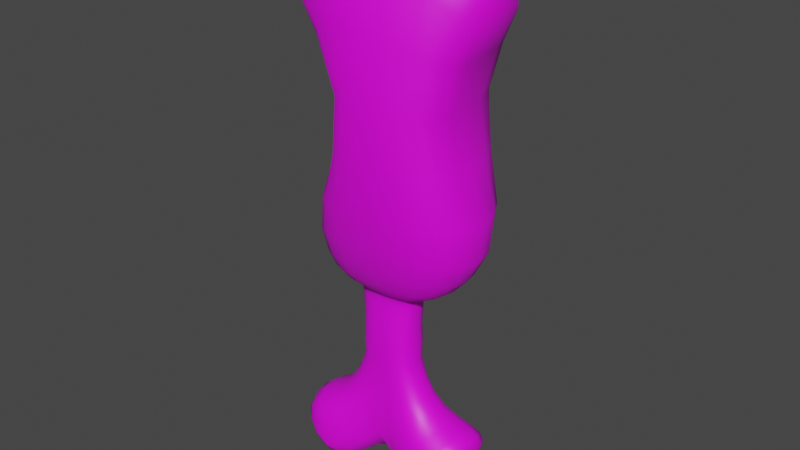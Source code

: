 # Source: meatbone.blend  (saved by Blender 3.3.6; exported with 4.5.12 LTS)
import bpy
from mathutils import Matrix  # noqa: F401  (used for matrix-valued properties, if any)

bpy.ops.wm.read_factory_settings(use_empty=True)
scene = bpy.context.scene
scene.name = 'Scene'

# ---- collections
col_collection = bpy.data.collections.new('Collection'); scene.collection.children.link(col_collection)

# ---- images (referenced by path relative to the original .blend; pixels are not part of the script)
import os
ASSET_DIR = os.environ.get("B2B_ASSET_DIR", "")  # directory of the original .blend (textures are referenced by path, not embedded)
HERE = os.path.dirname(os.path.abspath(__file__))  # packed textures are extracted next to this script under _unpacked/

def load_image(name, relpath, width, height, colorspace="sRGB"):
    """Load a texture the original file referenced (path relative to the .blend, or extracted next to this script)."""
    p = next((c for c in (os.path.join(HERE, relpath), os.path.join(ASSET_DIR, relpath)) if relpath and os.path.exists(c)), "")
    if p:
        img = bpy.data.images.load(p, check_existing=True)
        img.name = name
    else:  # same state as the original file: an image datablock whose file is absent (Cycles renders it pink)
        img = bpy.data.images.new(name, width, height)
        img.source = "FILE"
        img.filepath = "//" + (relpath or name)
    img.colorspace_settings.name = colorspace
    return img
img_meatbone_color = load_image('meatbone_color', 'meatbone_color.png', 1024, 1024, 'sRGB')

# ---- materials (node trees are filled in below, after node groups)
mat_material = bpy.data.materials.new('Material')
mat_material.alpha_threshold = 0.0
mat_material.use_transparent_shadow = False
mat_material.roughness = 0.5
mat_material.line_color = (0.0, 0.0, 0.0, 1.0)

# ---- node groups
ng_auto_smooth = bpy.data.node_groups.new('Auto Smooth', 'GeometryNodeTree')
_s = ng_auto_smooth.interface.new_socket(name='Geometry', in_out='OUTPUT', socket_type='NodeSocketGeometry')
_s = ng_auto_smooth.interface.new_socket(name='Geometry', in_out='INPUT', socket_type='NodeSocketGeometry')
_s = ng_auto_smooth.interface.new_socket(name='Angle', in_out='INPUT', socket_type='NodeSocketFloat')
_s.subtype = 'ANGLE'
_s.min_value = 0.0
_s.max_value = 3.142
ng_auto_smooth.is_modifier = True
_N = ng_auto_smooth.nodes; _L = ng_auto_smooth.links
n0 = _N.new('NodeGroupOutput'); n0.name = 'Group Output'; n0.location = (480, -100)
n1 = _N.new('NodeGroupInput'); n1.name = 'Group Input'; n1.location = (-420, -300)
n2 = _N.new('NodeGroupInput'); n2.name = 'Group Input.001'; n2.location = (-60, -100)
n3 = _N.new('GeometryNodeSetShadeSmooth'); n3.name = 'Set Shade Smooth'; n3.location = (120, -100)
n3.domain = 'EDGE'
n4 = _N.new('GeometryNodeSetShadeSmooth'); n4.name = 'Set Shade Smooth.001'; n4.location = (300, -100)
n5 = _N.new('GeometryNodeInputMeshEdgeAngle'); n5.name = 'Edge Angle'; n5.location = (-420, -220)
n6 = _N.new('GeometryNodeInputEdgeSmooth'); n6.name = 'Is Edge Smooth'; n6.location = (-60, -160)
n7 = _N.new('GeometryNodeInputShadeSmooth'); n7.name = 'Is Face Smooth'; n7.location = (-240, -340)
n8 = _N.new('FunctionNodeBooleanMath'); n8.name = 'Boolean Math'; n8.location = (-60, -220)
n9 = _N.new('FunctionNodeCompare'); n9.name = 'Compare'; n9.location = (-240, -180)
n9.operation = 'LESS_EQUAL'
_L.new(n5.outputs[0], n9.inputs[0])
_L.new(n4.outputs[0], n0.inputs[0])
_L.new(n1.outputs[1], n9.inputs[1])
_L.new(n9.outputs[0], n8.inputs[0])
_L.new(n7.outputs[0], n8.inputs[1])
_L.new(n2.outputs[0], n3.inputs[0])
_L.new(n6.outputs[0], n3.inputs[1])
_L.new(n3.outputs[0], n4.inputs[0])
_L.new(n8.outputs[0], n3.inputs[2])
n0.is_active_output = True

# ---- material node trees
mat_material.use_nodes = True; mat_material.node_tree.nodes.clear()
_N = mat_material.node_tree.nodes; _L = mat_material.node_tree.links
n0 = _N.new('ShaderNodeOutputMaterial'); n0.name = 'Material Output'; n0.location = (300, 300)
n1 = _N.new('ShaderNodeBsdfPrincipled'); n1.name = 'Principled BSDF'; n1.location = (10, 300)
n1.distribution = 'GGX'
n1.subsurface_method = 'RANDOM_WALK_SKIN'
n1.inputs[3].default_value = 1.45
n1.inputs[27].default_value = (0.0, 0.0, 0.0, 1.0)
n1.inputs[28].default_value = 1.0
n2 = _N.new('ShaderNodeTexImage'); n2.name = 'Image Texture'; n2.location = (-280, 260)
n2.image = img_meatbone_color
_L.new(n1.outputs[0], n0.inputs[0])
_L.new(n2.outputs[0], n1.inputs[0])
n0.is_active_output = True

# ---- world
world_world = bpy.data.worlds.new('World'); scene.world = world_world
world_world.use_nodes = True; world_world.node_tree.nodes.clear()
_N = world_world.node_tree.nodes; _L = world_world.node_tree.links
n0 = _N.new('ShaderNodeOutputWorld'); n0.name = 'World Output'; n0.location = (300, 300)
n1 = _N.new('ShaderNodeBackground'); n1.name = 'Background'; n1.location = (10, 300)
n1.inputs[0].default_value = (0.05088, 0.05088, 0.05088, 1.0)
_L.new(n1.outputs[0], n0.inputs[0])
n0.is_active_output = True
world_world.color = (0.05088, 0.05088, 0.05088)
world_world.use_sun_shadow = False
world_world.sun_shadow_jitter_overblur = 0.0

# ---- meshes
me_cube = bpy.data.meshes.new('Cube')
me_cube.from_pydata([(0.5665, 0.4584, -1.021), (0.5665, -0.4584, -1.021), (-0.5663, 0.46, -1.037), (-0.5663, -0.46, -1.037), (0.001328, 0.5729, -1.15), (0.001328, -0.5729, -1.15), (0.6779, -0.6468, -1.305), (1.045, -0.6457, -1.131), (1.045, 0.6457, -1.131), (0.6779, 0.6468, -1.305), (-1.043, 0.6494, -1.187), (-1.043, -0.6494, -1.187), (-0.671, 0.6505, -1.361), (-0.671, -0.6505, -1.361), (0.292, 0.3164, -0.7351), (-0.2922, -0.3161, -0.7354), (0.292, -0.3164, -0.7351), (-0.2922, 0.3161, -0.7354), (1.644e-05, 0.5154, -0.7372), (1.644e-05, -0.5154, -0.7372), (-0.3352, -0.2749, -0.5204), (0.3365, 0.2749, -0.5204), (0.3365, -0.2749, -0.5204), (-0.3352, 0.2749, -0.5204), (-1.409e-06, 0.4637, -0.5204), (-1.407e-06, -0.4637, -0.5204), (-0.5186, -0.4648, -0.4624), (-0.8204, -0.8956, 0.6163), (0.063, -1.267, 0.7609), (1.146, 0.8956, 0.6163), (1.201, -0.8956, 0.6163), (-0.8429, 0.8956, 0.6163), (0.04367, 1.267, 0.7609), (0.5878, 0.4648, -0.4624), (0.5878, -0.4648, -0.4624), (-0.5186, 0.4648, -0.4624), (0.001837, 0.7863, -0.4594), (0.001837, -0.7863, -0.4594), (-0.5084, -0.9104, -0.1035), (1.006, 0.9104, -0.1035), (1.038, -0.9104, -0.1035), (-0.5235, 0.9104, -0.1035), (0.06187, 1.53, -0.08143), (0.08164, -1.53, -0.08143), (-0.6361, -5.867e-08, -1.022), (-0.3664, 0.661, -1.078), (0.3547, 0.3243, -0.8981), (0.3547, -0.3243, -0.8981), (-0.3556, 0.3236, -0.9014), (0.3677, -0.6591, -1.065), (0.6359, -3.912e-08, -1.006), (0.3677, 0.6591, -1.065), (-0.3664, -0.661, -1.078), (0.0002124, 0.4944, -0.9192), (0.00236, 5.867e-08, -1.258), (0.0002124, -0.4944, -0.9192), (-6.685e-06, -0.4735, -0.5882), (0.9, -0.7971, -1.224), (1.123, -4.75e-08, -1.116), (0.9, 0.7971, -1.224), (0.6766, 6.147e-08, -1.335), (0.8651, -0.667, -1.089), (0.8651, 0.667, -1.089), (0.424, 0.6804, -1.261), (0.424, -0.6804, -1.261), (-1.121, -1.243e-07, -1.175), (-0.8953, 0.8018, -1.284), (-0.8953, -0.8018, -1.284), (-0.6688, 1.127e-07, -1.394), (-0.8643, 0.6704, -1.127), (-0.8643, -0.6704, -1.127), (-0.4186, -0.6835, -1.297), (-0.4186, 0.6835, -1.297), (0.3042, -0.2841, -0.5882), (-0.3556, -0.3236, -0.9014), (0.3042, 0.2841, -0.5882), (-6.681e-06, 0.4735, -0.5882), (-0.3043, 0.2841, -0.5882), (-0.3043, -0.2841, -0.5882), (0.1689, -0.4802, -0.7362), (-0.169, 0.4798, -0.7365), (0.1689, 0.4802, -0.7362), (0.3362, -2.153e-09, -0.7347), (-0.3365, -1.044e-08, -0.7351), (-0.169, -0.4798, -0.7365), (4.84e-05, -0.5631, -0.4942), (0.4164, -0.3319, -0.4951), (0.4164, 0.3319, -0.4951), (4.84e-05, 0.5631, -0.4942), (-0.4035, 0.3321, -0.495), (-0.4035, -0.3321, -0.495), (0.194, -0.4258, -0.5204), (-0.1939, 0.4258, -0.5204), (0.194, 0.4258, -0.5204), (0.3878, -1.296e-09, -0.5205), (-0.3853, -2.771e-09, -0.5204), (-0.1939, -0.4258, -0.5204), (-0.1452, -1.042, 0.3018), (-0.6745, -1.176, 0.7208), (1.325, -5.588e-09, 0.6679), (-1.055, -5.355e-09, 0.6679), (0.8265, 1.176, 0.7208), (0.86, -1.176, 0.7208), (-0.6888, 1.176, 0.7208), (0.002091, -7.451e-09, 0.9185), (0.851, 0.6733, -0.3601), (0.8522, -0.6733, -0.3601), (-0.6163, 0.6733, -0.3601), (0.01175, 1.136, -0.351), (0.01197, -1.136, -0.351), (0.3388, -0.7211, -0.4605), (-0.3194, 0.7211, -0.4605), (0.3388, 0.7211, -0.4605), (0.6777, -1.863e-09, -0.4632), (-0.5778, 7.451e-09, -0.4632), (-0.3194, -0.7211, -0.4605), (-0.6163, -0.6733, -0.3601), (0.801, 1.042, 0.3018), (0.914, -1.042, 0.3018), (-0.2053, 1.042, 0.3018), (0.165, 1.731, 0.3549), (0.2409, -1.731, 0.3549), (0.6245, -1.407, -0.08937), (-0.3516, 1.407, -0.08937), (0.5922, 1.407, -0.08937), (1.164, 3.725e-09, -0.109), (-0.5192, 9.313e-10, -0.109), (-0.3373, -1.407, -0.08937), (-0.1755, 0.4367, -0.5882), (0.9492, -4.098e-08, -1.057), (0.3507, 3.601e-10, -0.5882), (-0.1755, -0.4367, -0.5882), (0.1754, -0.4368, -0.5882), (-0.9492, -1.285e-07, -1.096), (0.1754, 0.4368, -0.5882), (-0.3507, -4.26e-09, -0.5882), (0.9853, 6.519e-09, -1.24), (0.6553, 0.9341, -1.171), (0.6553, -0.9341, -1.171), (0.3485, 4.47e-08, -1.306), (-0.9799, 6.519e-09, -1.307), (-0.6522, -0.9388, -1.209), (-0.6522, 0.9388, -1.209), (-0.342, 1.211e-07, -1.342), (0.2111, -0.4788, -0.9085), (-0.2112, 0.478, -0.911), (0.2111, 0.4788, -0.9085), (0.4046, -1.879e-08, -0.8946), (-0.4057, -1.356e-08, -0.898), (-0.2112, -0.478, -0.911), (-0.2382, 0.516, -0.4945), (0.4798, 4.654e-09, -0.4953), (-0.2382, -0.516, -0.4945), (0.2405, -0.516, -0.4945), (0.2405, 0.516, -0.4945), (-0.4584, 9.15e-10, -0.4951), (-0.9123, 5.588e-09, 0.864), (-0.07041, -1.595, 0.336), (-0.1965, 0.0, 0.2975), (0.9173, -2.049e-08, 0.2975), (0.5345, 1.595, 0.336), (-0.1275, 1.595, 0.336), (0.6479, -1.595, 0.336), (0.9515, 7.451e-09, 0.864), (0.4912, -1.043, -0.3543), (-0.4023, 1.043, -0.3543), (0.4901, 1.043, -0.3543), (0.9824, -2.235e-08, -0.3627), (-0.6614, 6.519e-09, -0.3627), (-0.4023, -1.043, -0.3543), (-0.6183, 0.2493, -1.025), (-0.6183, -0.2493, -1.025), (-0.2192, 0.646, -1.107), (-0.4818, 0.5998, -1.054), (0.2851, 0.3061, -0.8121), (0.4478, 0.3635, -0.964), (0.2851, -0.3061, -0.8121), (0.4478, -0.3635, -0.964), (-0.2849, 0.3058, -0.8131), (-0.4486, 0.3628, -0.9711), (0.2211, -0.6446, -1.097), (0.4825, -0.5978, -1.04), (0.6182, -0.2484, -1.01), (0.6182, 0.2484, -1.01), (0.4825, 0.5978, -1.04), (0.2211, 0.6446, -1.097), (-0.4818, -0.5998, -1.054), (-0.2192, -0.646, -1.107), (7.778e-05, 0.4903, -0.8182), (0.0005566, 0.5251, -1.017), (0.002124, 0.319, -1.236), (0.002124, -0.319, -1.236), (7.777e-05, -0.4903, -0.8182), (0.0005566, -0.5251, -1.017), (-3.176e-06, -0.456, -0.5452), (-7.864e-06, -0.4948, -0.6585), (0.7775, -0.7501, -1.276), (0.9989, -0.7495, -1.169), (1.098, -0.3929, -1.121), (1.098, 0.3929, -1.121), (0.9989, 0.7495, -1.169), (0.7775, 0.7501, -1.276), (0.6773, 0.3934, -1.325), (0.6773, -0.3934, -1.325), (0.7141, -0.5746, -1.061), (0.9854, -0.6916, -1.111), (0.9854, 0.6916, -1.111), (0.7141, 0.5746, -1.061), (0.5748, 0.695, -1.294), (0.2446, 0.6144, -1.212), (0.2446, -0.6144, -1.212), (0.5748, -0.695, -1.294), (-1.097, 0.3951, -1.179), (-1.097, -0.3951, -1.179), (-0.7713, 0.7544, -1.334), (-0.9957, 0.7539, -1.228), (-0.9957, -0.7539, -1.228), (-0.7713, -0.7544, -1.334), (-0.6698, 0.3957, -1.384), (-0.6698, -0.3957, -1.384), (-0.7137, 0.5772, -1.087), (-0.984, 0.6954, -1.16), (-0.984, -0.6954, -1.16), (-0.7137, -0.5772, -1.087), (-0.5684, -0.6988, -1.343), (-0.2406, -0.6163, -1.231), (-0.2406, 0.6163, -1.231), (-0.5684, 0.6988, -1.343), (0.2864, -0.2999, -0.6578), (0.3197, -0.2718, -0.5452), (-0.4486, -0.3628, -0.9711), (-0.2849, -0.3058, -0.8131), (0.3197, 0.2718, -0.5452), (0.2864, 0.2999, -0.6578), (-7.859e-06, 0.4948, -0.6585), (-3.178e-06, 0.456, -0.5452), (-0.3196, 0.2718, -0.5452), (-0.2865, 0.2997, -0.6579), (-0.2865, -0.2997, -0.6579), (-0.3196, -0.2718, -0.5452), (0.2386, -0.419, -0.7356), (0.08754, -0.5086, -0.7368), (-0.2388, 0.4185, -0.7359), (-0.08755, 0.5084, -0.737), (0.08754, 0.5086, -0.7368), (0.2386, 0.419, -0.7356), (0.325, 0.1704, -0.7348), (0.325, -0.1704, -0.7348), (-0.3253, -0.1702, -0.7352), (-0.3253, 0.1702, -0.7352), (-0.08755, -0.5084, -0.737), (-0.2388, -0.4185, -0.7359), (0.0003452, -0.6579, -0.4813), (5.501e-06, -0.4997, -0.5052), (0.3669, -0.295, -0.5056), (0.4908, -0.3885, -0.4827), (0.4908, 0.3885, -0.4827), (0.3669, 0.295, -0.5056), (5.501e-06, 0.4997, -0.5052), (0.0003452, 0.6579, -0.4813), (-0.4596, 0.3885, -0.4827), (-0.3623, 0.2951, -0.5055), (-0.3623, -0.2951, -0.5055), (-0.4596, -0.3885, -0.4827), (0.2746, -0.3674, -0.5204), (0.1004, -0.4555, -0.5204), (-0.274, 0.3674, -0.5204), (-0.1003, 0.4555, -0.5204), (0.1004, 0.4555, -0.5204), (0.2746, 0.3674, -0.5204), (0.3748, 0.1472, -0.5205), (0.3748, -0.1472, -0.5205), (-0.3727, -0.1473, -0.5204), (-0.3727, 0.1473, -0.5204), (-0.1003, -0.4555, -0.5204), (-0.274, -0.3674, -0.5204), (-0.2412, -1.003, 0.09127), (-0.4684, -0.9982, 0.4926), (-0.3495, -1.246, 0.7509), (-0.8386, -1.048, 0.6711), (1.268, 0.5359, 0.6518), (1.296, -0.5359, 0.6518), (-0.9849, -0.5359, 0.6518), (-0.9955, 0.5359, 0.6518), (0.4628, 1.246, 0.7509), (1.07, 1.048, 0.6711), (1.115, -1.048, 0.6711), (0.488, -1.246, 0.7509), (-0.8553, 1.048, 0.6711), (-0.365, 1.246, 0.7509), (0.007949, 0.6976, 0.878), (0.01061, -0.6976, 0.878), (0.9823, 0.7943, -0.2547), (0.7104, 0.5611, -0.4255), (0.9892, -0.7943, -0.2547), (0.7106, -0.5611, -0.4255), (-0.6275, 0.7943, -0.2547), (-0.5729, 0.5611, -0.4255), (0.02444, 1.337, -0.2404), (0.005503, 0.9479, -0.4201), (0.02743, -1.337, -0.2404), (0.005531, -0.9479, -0.4201), (0.4797, -0.6217, -0.4615), (0.1754, -0.7721, -0.4597), (-0.4372, 0.6217, -0.4615), (-0.1684, 0.7721, -0.4597), (0.1754, 0.7721, -0.4597), (0.4797, 0.6217, -0.4615), (0.6549, 0.2488, -0.463), (0.6549, -0.2488, -0.463), (-0.5639, -0.2488, -0.463), (-0.5639, 0.2488, -0.463), (-0.1684, -0.7721, -0.4597), (-0.4372, -0.6217, -0.4615), (-0.5729, -0.5611, -0.4255), (-0.6256, -0.7943, -0.2547), (0.9679, 0.9982, 0.4926), (0.8736, 1.003, 0.09127), (1.058, -0.9982, 0.4926), (0.955, -1.003, 0.09127), (-0.5127, 0.9982, 0.4926), (-0.2844, 1.003, 0.09127), (0.1177, 1.607, 0.5773), (0.1292, 1.683, 0.1251), (0.1723, -1.607, 0.5773), (0.1842, -1.683, 0.1251), (0.8611, -1.216, -0.09675), (0.3529, -1.504, -0.08368), (-0.4682, 1.216, -0.09675), (-0.1707, 1.504, -0.08368), (0.3269, 1.504, -0.08368), (0.8256, 1.216, -0.09675), (1.12, 0.488, -0.1076), (1.138, -0.488, -0.1076), (-0.52, -0.488, -0.1076), (-0.5292, 0.488, -0.1076), (-0.1552, -1.504, -0.08368), (-0.4527, -1.216, -0.09675), (-0.1654, 0.4581, -0.6583), (-0.2484, 0.3783, -0.5882), (-0.1843, 0.4195, -0.5452), (-0.09074, 0.4658, -0.5882), (0.7923, -3.865e-08, -1.037), (0.9269, -0.3626, -1.065), (1.07, -4.563e-08, -1.08), (0.9269, 0.3626, -1.065), (0.33, 3.159e-09, -0.6577), (0.3389, 0.1525, -0.5882), (0.3686, -6.053e-10, -0.5452), (0.3389, -0.1525, -0.5882), (-0.1654, -0.4581, -0.6583), (-0.09074, -0.4658, -0.5882), (-0.1843, -0.4195, -0.5452), (-0.2484, -0.3783, -0.5882), (0.1654, -0.4583, -0.6582), (0.2483, -0.3784, -0.5882), (0.1843, -0.4196, -0.5452), (0.09072, -0.4658, -0.5882), (-0.7925, -9.686e-08, -1.063), (-0.9268, 0.3644, -1.103), (-1.069, -1.374e-07, -1.13), (-0.9268, -0.3644, -1.103), (0.1654, 0.4583, -0.6582), (0.09072, 0.4658, -0.5882), (0.1843, 0.4196, -0.5452), (0.2483, 0.3784, -0.5882), (-0.3301, -9.244e-09, -0.6578), (-0.339, -0.1525, -0.5882), (-0.3682, -3.365e-09, -0.5452), (-0.339, 0.1525, -0.5882), (0.9643, 0.4537, -1.236), (1.088, -3.26e-08, -1.173), (0.9643, -0.4537, -1.236), (0.84, 3.818e-08, -1.299), (0.5032, 0.8148, -1.126), (0.7716, 0.8633, -1.126), (0.7933, 0.9478, -1.203), (0.5294, 0.8725, -1.218), (0.5032, -0.8148, -1.126), (0.5294, -0.8725, -1.218), (0.7933, -0.9478, -1.203), (0.7716, -0.8633, -1.126), (0.1773, 4.005e-08, -1.271), (0.3653, 0.3718, -1.293), (0.5133, 6.24e-08, -1.333), (0.3653, -0.3718, -1.293), (-0.9591, 0.4564, -1.302), (-0.8331, 7.357e-08, -1.365), (-0.9591, -0.4564, -1.302), (-1.085, -6.612e-08, -1.238), (-0.5011, -0.8182, -1.151), (-0.7698, -0.8677, -1.164), (-0.7893, -0.9531, -1.253), (-0.5251, -0.8767, -1.255), (-0.5011, 0.8182, -1.151), (-0.5251, 0.8767, -1.255), (-0.7893, 0.9531, -1.253), (-0.7698, 0.8677, -1.164), (-0.172, 8.754e-08, -1.29), (-0.3591, -0.3735, -1.329), (-0.5058, 1.35e-07, -1.383), (-0.3591, 0.3735, -1.329), (0.2936, -0.4252, -0.9025), (0.1654, -0.4608, -0.8152), (0.1107, -0.4947, -0.9154), (0.2746, -0.5273, -0.9868), (-0.2941, 0.4243, -0.9055), (-0.1652, 0.4605, -0.816), (-0.1104, 0.4942, -0.9168), (-0.2742, 0.528, -0.993), (0.1107, 0.4947, -0.9154), (0.1654, 0.4608, -0.8152), (0.2936, 0.4252, -0.9025), (0.2746, 0.5273, -0.9868), (0.392, 0.1756, -0.8955), (0.3292, -3.294e-09, -0.811), (0.392, -0.1756, -0.8955), (0.5067, -2.291e-08, -0.9567), (-0.3931, -0.1752, -0.8988), (-0.329, -8.193e-09, -0.812), (-0.3931, 0.1752, -0.8988), (-0.5079, -3e-08, -0.9639), (-0.1104, -0.4942, -0.9168), (-0.1652, -0.4605, -0.816), (-0.2941, -0.4243, -0.9055), (-0.2742, -0.528, -0.993), (-0.2111, 0.4581, -0.5053), (-0.3333, 0.4446, -0.4947), (-0.2761, 0.6031, -0.4818), (-0.124, 0.5528, -0.4943), (0.4227, 1.248e-11, -0.5057), (0.4637, 0.1776, -0.4952), (0.5658, 6.752e-09, -0.4831), (0.4637, -0.1776, -0.4952), (-0.2111, -0.4581, -0.5053), (-0.124, -0.5528, -0.4943), (-0.2761, -0.6031, -0.4818), (-0.3333, -0.4446, -0.4947), (0.2118, -0.4581, -0.5053), (0.3403, -0.4445, -0.4947), (0.2829, -0.6031, -0.4818), (0.1244, -0.5528, -0.4943), (0.2118, 0.4581, -0.5053), (0.1244, 0.5528, -0.4943), (0.2829, 0.6031, -0.4818), (0.3403, 0.4445, -0.4947), (-0.4145, -1.89e-09, -0.5056), (-0.445, -0.1778, -0.4951), (-0.5176, 3.725e-09, -0.4831), (-0.445, 0.1778, -0.4951), (-0.8684, 0.6491, 0.828), (-1.148, -2.794e-09, 0.7878), (-0.8666, -0.6491, 0.828), (-0.4974, -9.313e-09, 0.9057), (0.05758, -1.701, 0.3498), (-0.3224, -1.486, 0.5485), (-0.1253, -1.384, 0.3171), (-0.1417, -1.548, 0.1129), (-0.171, -0.5601, 0.2972), (-0.5934, -4.191e-09, 0.4993), (-0.2078, 0.5601, 0.2972), (-0.2569, -5.588e-09, 0.0849), (0.8735, 0.5601, 0.2972), (1.111, -8.382e-09, 0.4993), (0.9402, -0.5601, 0.2972), (1.006, 6.752e-09, 0.0849), (0.3531, 1.701, 0.3498), (0.6594, 1.486, 0.5485), (0.6871, 1.384, 0.3171), (0.5444, 1.548, 0.1129), (-0.1872, 1.384, 0.3171), (-0.3634, 1.486, 0.5485), (-0.004249, 1.701, 0.3498), (-0.1827, 1.548, 0.1129), (0.8118, -1.384, 0.3171), (0.7433, -1.486, 0.5485), (0.4478, -1.701, 0.3498), (0.6276, -1.548, 0.1129), (0.9238, 0.6491, 0.828), (0.5076, 3.725e-09, 0.9057), (0.9312, -0.6491, 0.828), (1.26, -1.863e-09, 0.7878), (0.6954, -0.8998, -0.3573), (0.5735, -1.229, -0.2455), (0.2555, -1.115, -0.352), (0.4096, -0.8698, -0.4221), (-0.5356, 0.8998, -0.3573), (-0.4193, 1.229, -0.2455), (-0.2145, 1.115, -0.352), (-0.3633, 0.8698, -0.4221), (0.2548, 1.115, -0.352), (0.5667, 1.229, -0.2455), (0.6941, 0.8998, -0.3573), (0.4094, 0.8698, -0.4221), (0.9488, 0.3607, -0.362), (1.136, -1.816e-08, -0.2586), (0.9495, -0.3607, -0.362), (0.8191, -6.519e-09, -0.4271), (-0.653, -0.3607, -0.362), (-0.6512, 4.657e-09, -0.2586), (-0.653, 0.3607, -0.362), (-0.629, 5.588e-09, -0.4271), (-0.2145, -1.115, -0.352), (-0.4175, -1.229, -0.2455), (-0.5356, -0.8998, -0.3573), (-0.3633, -0.8698, -0.4221), (-0.08559, 0.4872, -0.6585), (-0.234, 0.3981, -0.6581), (-0.2609, 0.3627, -0.5452), (-0.09529, 0.4482, -0.5452), (0.7721, 0.3116, -1.043), (0.7721, -0.3116, -1.043), (1.046, -0.3828, -1.087), (1.046, 0.3828, -1.087), (0.3189, -0.1613, -0.6577), (0.3189, 0.1613, -0.6577), (0.3562, 0.1458, -0.5452), (0.3562, -0.1458, -0.5452), (-0.234, -0.3981, -0.6581), (-0.08559, -0.4872, -0.6585), (-0.09529, -0.4482, -0.5452), (-0.2609, -0.3627, -0.5452), (0.08556, -0.4873, -0.6584), (0.2339, -0.3984, -0.6579), (0.2609, -0.3627, -0.5452), (0.09528, -0.4482, -0.5452), (-0.7722, -0.313, -1.069), (-0.7722, 0.313, -1.069), (-1.045, 0.3849, -1.137), (-1.045, -0.3849, -1.137), (0.2339, 0.3984, -0.6579), (0.08556, 0.4873, -0.6584), (0.09528, 0.4482, -0.5452), (0.2609, 0.3627, -0.5452), (-0.319, 0.1612, -0.6578), (-0.319, -0.1612, -0.6578), (-0.3559, -0.1457, -0.5452), (-0.3559, 0.1457, -0.5452), (0.8271, 0.4313, -1.293), (1.065, 0.4312, -1.173), (1.065, -0.4312, -1.173), (0.8271, -0.4313, -1.293), (0.3659, 0.7719, -1.167), (0.6225, 0.7471, -1.09), (0.9013, 0.8823, -1.153), (0.6736, 0.8847, -1.253), (0.6225, -0.7471, -1.09), (0.3659, -0.7719, -1.167), (0.6736, -0.8847, -1.253), (0.9013, -0.8823, -1.153), (0.1898, -0.3389, -1.254), (0.1898, 0.3389, -1.254), (0.5261, 0.3851, -1.323), (0.5261, -0.3851, -1.323), (-1.061, 0.4338, -1.237), (-0.8204, 0.4339, -1.357), (-0.8204, -0.4339, -1.357), (-1.061, -0.4338, -1.237), (-0.3628, -0.7747, -1.19), (-0.6213, -0.7504, -1.115), (-0.8988, -0.8872, -1.202), (-0.6682, -0.8895, -1.303), (-0.6213, 0.7504, -1.115), (-0.3628, 0.7747, -1.19), (-0.6682, 0.8895, -1.303), (-0.8988, 0.8872, -1.202), (-0.1849, 0.3399, -1.272), (-0.1849, -0.3399, -1.272), (-0.5189, -0.3872, -1.372), (-0.5189, 0.3872, -1.372), (0.3751, -0.4737, -0.9732), (0.2332, -0.4039, -0.8134), (0.08566, -0.4853, -0.8171), (0.1472, -0.5343, -1.004), (-0.3755, 0.4734, -0.9802), (-0.233, 0.4036, -0.8144), (-0.0855, 0.4851, -0.8176), (-0.1462, 0.5349, -1.008), (0.1472, 0.5343, -1.004), (0.08566, 0.4853, -0.8171), (0.2332, 0.4039, -0.8134), (0.3751, 0.4737, -0.9732), (0.4919, 0.1975, -0.9585), (0.3178, 0.1652, -0.8113), (0.3178, -0.1652, -0.8113), (0.4919, -0.1975, -0.9585), (-0.493, -0.1969, -0.9657), (-0.3176, -0.165, -0.8123), (-0.3176, 0.165, -0.8123), (-0.493, 0.1969, -0.9657), (-0.1462, -0.5349, -1.008), (-0.0855, -0.4851, -0.8176), (-0.233, -0.4036, -0.8144), (-0.3755, -0.4734, -0.9802), (-0.1095, 0.4906, -0.5052), (-0.2973, 0.3948, -0.5054), (-0.3829, 0.5198, -0.4823), (-0.1446, 0.6459, -0.4814), (0.4086, -0.1579, -0.5057), (0.4086, 0.1579, -0.5057), (0.5468, 0.208, -0.483), (0.5468, -0.208, -0.483), (-0.2973, -0.3948, -0.5054), (-0.1095, -0.4906, -0.5052), (-0.1446, -0.6459, -0.4814), (-0.3829, -0.5198, -0.4823), (0.1096, -0.4907, -0.5052), (0.2996, -0.3948, -0.5055), (0.4005, -0.5198, -0.4823), (0.1463, -0.6459, -0.4814), (0.2996, 0.3948, -0.5055), (0.1096, 0.4907, -0.5052), (0.1463, 0.6459, -0.4814), (0.4005, 0.5198, -0.4823), (-0.4015, 0.158, -0.5056), (-0.4015, -0.158, -0.5056), (-0.5037, -0.208, -0.483), (-0.5037, 0.208, -0.483), (-0.4741, 0.6864, 0.8661), (-1.084, 0.5866, 0.7596), (-1.081, -0.5866, 0.7596), (-0.4721, -0.6864, 0.8661), (-0.005135, -1.654, 0.1217), (-0.1109, -1.58, 0.5699), (-0.4243, -1.302, 0.5172), (-0.2139, -1.338, 0.1014), (-0.2489, -0.5379, 0.08612), (-0.5449, -0.5465, 0.494), (-0.5716, 0.5465, 0.494), (-0.2754, 0.5379, 0.08612), (0.9627, 0.5379, 0.08612), (1.06, 0.5465, 0.494), (1.114, -0.5465, 0.494), (1.011, -0.5379, 0.08612), (0.3357, 1.654, 0.1217), (0.4042, 1.58, 0.5699), (0.8466, 1.302, 0.5172), (0.7301, 1.338, 0.1014), (-0.2585, 1.338, 0.1014), (-0.4691, 1.302, 0.5172), (-0.1554, 1.58, 0.5699), (-0.04962, 1.654, 0.1217), (0.8208, -1.338, 0.1014), (0.9426, -1.302, 0.5172), (0.4729, -1.58, 0.5699), (0.405, -1.654, 0.1217), (1.214, 0.5866, 0.7596), (0.4973, 0.6864, 0.8661), (0.5014, -0.6864, 0.8661), (1.228, -0.5866, 0.7596), (0.5798, -0.7503, -0.4239), (0.809, -1.061, -0.2502), (0.3024, -1.314, -0.2418), (0.2125, -0.9309, -0.4207), (-0.49, 0.7503, -0.4239), (-0.5539, 1.061, -0.2502), (-0.2217, 1.314, -0.2418), (-0.1929, 0.9309, -0.4207), (0.2124, 0.9309, -0.4207), (0.2976, 1.314, -0.2418), (0.8013, 1.061, -0.2502), (0.5797, 0.7503, -0.4239), (0.7915, 0.3005, -0.4267), (1.096, 0.4257, -0.2576), (1.1, -0.4257, -0.2576), (0.7916, -0.3005, -0.4267), (-0.6165, -0.3005, -0.4267), (-0.6497, -0.4257, -0.2576), (-0.6509, 0.4257, -0.2576), (-0.6165, 0.3005, -0.4267), (-0.1928, -0.9309, -0.4207), (-0.2196, -1.314, -0.2418), (-0.5519, -1.061, -0.2502), (-0.49, -0.7503, -0.4239)], [], [(18, 243, 506, 234), (243, 80, 338, 506), (506, 338, 128, 341), (234, 506, 341, 76), (80, 242, 507, 338), (242, 17, 237, 507), (507, 237, 77, 339), (338, 507, 339, 128), (128, 339, 508, 340), (339, 77, 236, 508), (508, 236, 23, 266), (340, 508, 266, 92), (76, 341, 509, 235), (341, 128, 340, 509), (509, 340, 92, 267), (235, 509, 267, 24), (0, 183, 510, 207), (183, 50, 342, 510), (510, 342, 129, 345), (207, 510, 345, 62), (50, 182, 511, 342), (182, 1, 204, 511), (511, 204, 61, 343), (342, 511, 343, 129), (129, 343, 512, 344), (343, 61, 205, 512), (512, 205, 7, 198), (344, 512, 198, 58), (62, 345, 513, 206), (345, 129, 344, 513), (513, 344, 58, 199), (206, 513, 199, 8), (16, 247, 514, 228), (247, 82, 346, 514), (514, 346, 130, 349), (228, 514, 349, 73), (82, 246, 515, 346), (246, 14, 233, 515), (515, 233, 75, 347), (346, 515, 347, 130), (130, 347, 516, 348), (347, 75, 232, 516), (516, 232, 21, 270), (348, 516, 270, 94), (73, 349, 517, 229), (349, 130, 348, 517), (517, 348, 94, 271), (229, 517, 271, 22), (15, 251, 518, 238), (251, 84, 350, 518), (518, 350, 131, 353), (238, 518, 353, 78), (84, 250, 519, 350), (250, 19, 195, 519), (519, 195, 56, 351), (350, 519, 351, 131), (131, 351, 520, 352), (351, 56, 194, 520), (520, 194, 25, 274), (352, 520, 274, 96), (78, 353, 521, 239), (353, 131, 352, 521), (521, 352, 96, 275), (239, 521, 275, 20), (19, 241, 522, 195), (241, 79, 354, 522), (522, 354, 132, 357), (195, 522, 357, 56), (79, 240, 523, 354), (240, 16, 228, 523), (523, 228, 73, 355), (354, 523, 355, 132), (132, 355, 524, 356), (355, 73, 229, 524), (524, 229, 22, 264), (356, 524, 264, 91), (56, 357, 525, 194), (357, 132, 356, 525), (525, 356, 91, 265), (194, 525, 265, 25), (3, 171, 526, 223), (171, 44, 358, 526), (526, 358, 133, 361), (223, 526, 361, 70), (44, 170, 527, 358), (170, 2, 220, 527), (527, 220, 69, 359), (358, 527, 359, 133), (133, 359, 528, 360), (359, 69, 221, 528), (528, 221, 10, 212), (360, 528, 212, 65), (70, 361, 529, 222), (361, 133, 360, 529), (529, 360, 65, 213), (222, 529, 213, 11), (14, 245, 530, 233), (245, 81, 362, 530), (530, 362, 134, 365), (233, 530, 365, 75), (81, 244, 531, 362), (244, 18, 234, 531), (531, 234, 76, 363), (362, 531, 363, 134), (134, 363, 532, 364), (363, 76, 235, 532), (532, 235, 24, 268), (364, 532, 268, 93), (75, 365, 533, 232), (365, 134, 364, 533), (533, 364, 93, 269), (232, 533, 269, 21), (17, 249, 534, 237), (249, 83, 366, 534), (534, 366, 135, 369), (237, 534, 369, 77), (83, 248, 535, 366), (248, 15, 238, 535), (535, 238, 78, 367), (366, 535, 367, 135), (135, 367, 536, 368), (367, 78, 239, 536), (536, 239, 20, 272), (368, 536, 272, 95), (77, 369, 537, 236), (369, 135, 368, 537), (537, 368, 95, 273), (236, 537, 273, 23), (9, 201, 538, 202), (201, 59, 370, 538), (538, 370, 136, 373), (202, 538, 373, 60), (59, 200, 539, 370), (200, 8, 199, 539), (539, 199, 58, 371), (370, 539, 371, 136), (136, 371, 540, 372), (371, 58, 198, 540), (540, 198, 7, 197), (372, 540, 197, 57), (60, 373, 541, 203), (373, 136, 372, 541), (541, 372, 57, 196), (203, 541, 196, 6), (4, 185, 542, 209), (185, 51, 374, 542), (542, 374, 137, 377), (209, 542, 377, 63), (51, 184, 543, 374), (184, 0, 207, 543), (543, 207, 62, 375), (374, 543, 375, 137), (137, 375, 544, 376), (375, 62, 206, 544), (544, 206, 8, 200), (376, 544, 200, 59), (63, 377, 545, 208), (377, 137, 376, 545), (545, 376, 59, 201), (208, 545, 201, 9), (1, 181, 546, 204), (181, 49, 378, 546), (546, 378, 138, 381), (204, 546, 381, 61), (49, 180, 547, 378), (180, 5, 210, 547), (547, 210, 64, 379), (378, 547, 379, 138), (138, 379, 548, 380), (379, 64, 211, 548), (548, 211, 6, 196), (380, 548, 196, 57), (61, 381, 549, 205), (381, 138, 380, 549), (549, 380, 57, 197), (205, 549, 197, 7), (5, 191, 550, 210), (191, 54, 382, 550), (550, 382, 139, 385), (210, 550, 385, 64), (54, 190, 551, 382), (190, 4, 209, 551), (551, 209, 63, 383), (382, 551, 383, 139), (139, 383, 552, 384), (383, 63, 208, 552), (552, 208, 9, 202), (384, 552, 202, 60), (64, 385, 553, 211), (385, 139, 384, 553), (553, 384, 60, 203), (211, 553, 203, 6), (10, 215, 554, 212), (215, 66, 386, 554), (554, 386, 140, 389), (212, 554, 389, 65), (66, 214, 555, 386), (214, 12, 218, 555), (555, 218, 68, 387), (386, 555, 387, 140), (140, 387, 556, 388), (387, 68, 219, 556), (556, 219, 13, 217), (388, 556, 217, 67), (65, 389, 557, 213), (389, 140, 388, 557), (557, 388, 67, 216), (213, 557, 216, 11), (5, 187, 558, 225), (187, 52, 390, 558), (558, 390, 141, 393), (225, 558, 393, 71), (52, 186, 559, 390), (186, 3, 223, 559), (559, 223, 70, 391), (390, 559, 391, 141), (141, 391, 560, 392), (391, 70, 222, 560), (560, 222, 11, 216), (392, 560, 216, 67), (71, 393, 561, 224), (393, 141, 392, 561), (561, 392, 67, 217), (224, 561, 217, 13), (2, 173, 562, 220), (173, 45, 394, 562), (562, 394, 142, 397), (220, 562, 397, 69), (45, 172, 563, 394), (172, 4, 226, 563), (563, 226, 72, 395), (394, 563, 395, 142), (142, 395, 564, 396), (395, 72, 227, 564), (564, 227, 12, 214), (396, 564, 214, 66), (69, 397, 565, 221), (397, 142, 396, 565), (565, 396, 66, 215), (221, 565, 215, 10), (4, 190, 566, 226), (190, 54, 398, 566), (566, 398, 143, 401), (226, 566, 401, 72), (54, 191, 567, 398), (191, 5, 225, 567), (567, 225, 71, 399), (398, 567, 399, 143), (143, 399, 568, 400), (399, 71, 224, 568), (568, 224, 13, 219), (400, 568, 219, 68), (72, 401, 569, 227), (401, 143, 400, 569), (569, 400, 68, 218), (227, 569, 218, 12), (1, 177, 570, 181), (177, 47, 402, 570), (570, 402, 144, 405), (181, 570, 405, 49), (47, 176, 571, 402), (176, 16, 240, 571), (571, 240, 79, 403), (402, 571, 403, 144), (144, 403, 572, 404), (403, 79, 241, 572), (572, 241, 19, 192), (404, 572, 192, 55), (49, 405, 573, 180), (405, 144, 404, 573), (573, 404, 55, 193), (180, 573, 193, 5), (2, 179, 574, 173), (179, 48, 406, 574), (574, 406, 145, 409), (173, 574, 409, 45), (48, 178, 575, 406), (178, 17, 242, 575), (575, 242, 80, 407), (406, 575, 407, 145), (145, 407, 576, 408), (407, 80, 243, 576), (576, 243, 18, 188), (408, 576, 188, 53), (45, 409, 577, 172), (409, 145, 408, 577), (577, 408, 53, 189), (172, 577, 189, 4), (4, 189, 578, 185), (189, 53, 410, 578), (578, 410, 146, 413), (185, 578, 413, 51), (53, 188, 579, 410), (188, 18, 244, 579), (579, 244, 81, 411), (410, 579, 411, 146), (146, 411, 580, 412), (411, 81, 245, 580), (580, 245, 14, 174), (412, 580, 174, 46), (51, 413, 581, 184), (413, 146, 412, 581), (581, 412, 46, 175), (184, 581, 175, 0), (0, 175, 582, 183), (175, 46, 414, 582), (582, 414, 147, 417), (183, 582, 417, 50), (46, 174, 583, 414), (174, 14, 246, 583), (583, 246, 82, 415), (414, 583, 415, 147), (147, 415, 584, 416), (415, 82, 247, 584), (584, 247, 16, 176), (416, 584, 176, 47), (50, 417, 585, 182), (417, 147, 416, 585), (585, 416, 47, 177), (182, 585, 177, 1), (3, 230, 586, 171), (230, 74, 418, 586), (586, 418, 148, 421), (171, 586, 421, 44), (74, 231, 587, 418), (231, 15, 248, 587), (587, 248, 83, 419), (418, 587, 419, 148), (148, 419, 588, 420), (419, 83, 249, 588), (588, 249, 17, 178), (420, 588, 178, 48), (44, 421, 589, 170), (421, 148, 420, 589), (589, 420, 48, 179), (170, 589, 179, 2), (5, 193, 590, 187), (193, 55, 422, 590), (590, 422, 149, 425), (187, 590, 425, 52), (55, 192, 591, 422), (192, 19, 250, 591), (591, 250, 84, 423), (422, 591, 423, 149), (149, 423, 592, 424), (423, 84, 251, 592), (592, 251, 15, 231), (424, 592, 231, 74), (52, 425, 593, 186), (425, 149, 424, 593), (593, 424, 74, 230), (186, 593, 230, 3), (24, 267, 594, 258), (267, 92, 426, 594), (594, 426, 150, 429), (258, 594, 429, 88), (92, 266, 595, 426), (266, 23, 261, 595), (595, 261, 89, 427), (426, 595, 427, 150), (150, 427, 596, 428), (427, 89, 260, 596), (596, 260, 35, 304), (428, 596, 304, 111), (88, 429, 597, 259), (429, 150, 428, 597), (597, 428, 111, 305), (259, 597, 305, 36), (22, 271, 598, 254), (271, 94, 430, 598), (598, 430, 151, 433), (254, 598, 433, 86), (94, 270, 599, 430), (270, 21, 257, 599), (599, 257, 87, 431), (430, 599, 431, 151), (151, 431, 600, 432), (431, 87, 256, 600), (600, 256, 33, 308), (432, 600, 308, 113), (86, 433, 601, 255), (433, 151, 432, 601), (601, 432, 113, 309), (255, 601, 309, 34), (20, 275, 602, 262), (275, 96, 434, 602), (602, 434, 152, 437), (262, 602, 437, 90), (96, 274, 603, 434), (274, 25, 253, 603), (603, 253, 85, 435), (434, 603, 435, 152), (152, 435, 604, 436), (435, 85, 252, 604), (604, 252, 37, 312), (436, 604, 312, 115), (90, 437, 605, 263), (437, 152, 436, 605), (605, 436, 115, 313), (263, 605, 313, 26), (25, 265, 606, 253), (265, 91, 438, 606), (606, 438, 153, 441), (253, 606, 441, 85), (91, 264, 607, 438), (264, 22, 254, 607), (607, 254, 86, 439), (438, 607, 439, 153), (153, 439, 608, 440), (439, 86, 255, 608), (608, 255, 34, 302), (440, 608, 302, 110), (85, 441, 609, 252), (441, 153, 440, 609), (609, 440, 110, 303), (252, 609, 303, 37), (21, 269, 610, 257), (269, 93, 442, 610), (610, 442, 154, 445), (257, 610, 445, 87), (93, 268, 611, 442), (268, 24, 258, 611), (611, 258, 88, 443), (442, 611, 443, 154), (154, 443, 612, 444), (443, 88, 259, 612), (612, 259, 36, 306), (444, 612, 306, 112), (87, 445, 613, 256), (445, 154, 444, 613), (613, 444, 112, 307), (256, 613, 307, 33), (23, 273, 614, 261), (273, 95, 446, 614), (614, 446, 155, 449), (261, 614, 449, 89), (95, 272, 615, 446), (272, 20, 262, 615), (615, 262, 90, 447), (446, 615, 447, 155), (155, 447, 616, 448), (447, 90, 263, 616), (616, 263, 26, 310), (448, 616, 310, 114), (89, 449, 617, 260), (449, 155, 448, 617), (617, 448, 114, 311), (260, 617, 311, 35), (32, 289, 618, 290), (289, 103, 450, 618), (618, 450, 156, 453), (290, 618, 453, 104), (103, 288, 619, 450), (288, 31, 283, 619), (619, 283, 100, 451), (450, 619, 451, 156), (156, 451, 620, 452), (451, 100, 282, 620), (620, 282, 27, 279), (452, 620, 279, 98), (104, 453, 621, 291), (453, 156, 452, 621), (621, 452, 98, 278), (291, 621, 278, 28), (43, 325, 622, 336), (325, 121, 454, 622), (622, 454, 157, 457), (336, 622, 457, 127), (121, 324, 623, 454), (324, 28, 278, 623), (623, 278, 98, 455), (454, 623, 455, 157), (157, 455, 624, 456), (455, 98, 279, 624), (624, 279, 27, 277), (456, 624, 277, 97), (127, 457, 625, 337), (457, 157, 456, 625), (625, 456, 97, 276), (337, 625, 276, 38), (38, 276, 626, 334), (276, 97, 458, 626), (626, 458, 158, 461), (334, 626, 461, 126), (97, 277, 627, 458), (277, 27, 282, 627), (627, 282, 100, 459), (458, 627, 459, 158), (158, 459, 628, 460), (459, 100, 283, 628), (628, 283, 31, 320), (460, 628, 320, 119), (126, 461, 629, 335), (461, 158, 460, 629), (629, 460, 119, 321), (335, 629, 321, 41), (39, 317, 630, 332), (317, 117, 462, 630), (630, 462, 159, 465), (332, 630, 465, 125), (117, 316, 631, 462), (316, 29, 280, 631), (631, 280, 99, 463), (462, 631, 463, 159), (159, 463, 632, 464), (463, 99, 281, 632), (632, 281, 30, 318), (464, 632, 318, 118), (125, 465, 633, 333), (465, 159, 464, 633), (633, 464, 118, 319), (333, 633, 319, 40), (42, 323, 634, 330), (323, 120, 466, 634), (634, 466, 160, 469), (330, 634, 469, 124), (120, 322, 635, 466), (322, 32, 284, 635), (635, 284, 101, 467), (466, 635, 467, 160), (160, 467, 636, 468), (467, 101, 285, 636), (636, 285, 29, 316), (468, 636, 316, 117), (124, 469, 637, 331), (469, 160, 468, 637), (637, 468, 117, 317), (331, 637, 317, 39), (41, 321, 638, 328), (321, 119, 470, 638), (638, 470, 161, 473), (328, 638, 473, 123), (119, 320, 639, 470), (320, 31, 288, 639), (639, 288, 103, 471), (470, 639, 471, 161), (161, 471, 640, 472), (471, 103, 289, 640), (640, 289, 32, 322), (472, 640, 322, 120), (123, 473, 641, 329), (473, 161, 472, 641), (641, 472, 120, 323), (329, 641, 323, 42), (40, 319, 642, 326), (319, 118, 474, 642), (642, 474, 162, 477), (326, 642, 477, 122), (118, 318, 643, 474), (318, 30, 286, 643), (643, 286, 102, 475), (474, 643, 475, 162), (162, 475, 644, 476), (475, 102, 287, 644), (644, 287, 28, 324), (476, 644, 324, 121), (122, 477, 645, 327), (477, 162, 476, 645), (645, 476, 121, 325), (327, 645, 325, 43), (29, 285, 646, 280), (285, 101, 478, 646), (646, 478, 163, 481), (280, 646, 481, 99), (101, 284, 647, 478), (284, 32, 290, 647), (647, 290, 104, 479), (478, 647, 479, 163), (163, 479, 648, 480), (479, 104, 291, 648), (648, 291, 28, 287), (480, 648, 287, 102), (99, 481, 649, 281), (481, 163, 480, 649), (649, 480, 102, 286), (281, 649, 286, 30), (34, 295, 650, 302), (295, 106, 482, 650), (650, 482, 164, 485), (302, 650, 485, 110), (106, 294, 651, 482), (294, 40, 326, 651), (651, 326, 122, 483), (482, 651, 483, 164), (164, 483, 652, 484), (483, 122, 327, 652), (652, 327, 43, 300), (484, 652, 300, 109), (110, 485, 653, 303), (485, 164, 484, 653), (653, 484, 109, 301), (303, 653, 301, 37), (35, 297, 654, 304), (297, 107, 486, 654), (654, 486, 165, 489), (304, 654, 489, 111), (107, 296, 655, 486), (296, 41, 328, 655), (655, 328, 123, 487), (486, 655, 487, 165), (165, 487, 656, 488), (487, 123, 329, 656), (656, 329, 42, 298), (488, 656, 298, 108), (111, 489, 657, 305), (489, 165, 488, 657), (657, 488, 108, 299), (305, 657, 299, 36), (36, 299, 658, 306), (299, 108, 490, 658), (658, 490, 166, 493), (306, 658, 493, 112), (108, 298, 659, 490), (298, 42, 330, 659), (659, 330, 124, 491), (490, 659, 491, 166), (166, 491, 660, 492), (491, 124, 331, 660), (660, 331, 39, 292), (492, 660, 292, 105), (112, 493, 661, 307), (493, 166, 492, 661), (661, 492, 105, 293), (307, 661, 293, 33), (33, 293, 662, 308), (293, 105, 494, 662), (662, 494, 167, 497), (308, 662, 497, 113), (105, 292, 663, 494), (292, 39, 332, 663), (663, 332, 125, 495), (494, 663, 495, 167), (167, 495, 664, 496), (495, 125, 333, 664), (664, 333, 40, 294), (496, 664, 294, 106), (113, 497, 665, 309), (497, 167, 496, 665), (665, 496, 106, 295), (309, 665, 295, 34), (26, 314, 666, 310), (314, 116, 498, 666), (666, 498, 168, 501), (310, 666, 501, 114), (116, 315, 667, 498), (315, 38, 334, 667), (667, 334, 126, 499), (498, 667, 499, 168), (168, 499, 668, 500), (499, 126, 335, 668), (668, 335, 41, 296), (500, 668, 296, 107), (114, 501, 669, 311), (501, 168, 500, 669), (669, 500, 107, 297), (311, 669, 297, 35), (37, 301, 670, 312), (301, 109, 502, 670), (670, 502, 169, 505), (312, 670, 505, 115), (109, 300, 671, 502), (300, 43, 336, 671), (671, 336, 127, 503), (502, 671, 503, 169), (169, 503, 672, 504), (503, 127, 337, 672), (672, 337, 38, 315), (504, 672, 315, 116), (115, 505, 673, 313), (505, 169, 504, 673), (673, 504, 116, 314), (313, 673, 314, 26)])
me_cube.polygons.foreach_set('use_smooth', [True] * 672)
_uv = me_cube.uv_layers.new(name='UVMap')
_uv.uv.foreach_set('vector', [0.1802, 0.8545, 0.1854, 0.8632, 0.1773, 0.8692, 0.1722, 0.8606, 0.1854, 0.8632, 0.1907, 0.8726, 0.1826, 0.8784, 0.1773, 0.8692, 0.1773, 0.8692, 0.1826, 0.8784, 0.1761, 0.8849, 0.1705, 0.8753, 0.1722, 0.8606, 0.1773, 0.8692, 0.1705, 0.8753, 0.1652, 0.8662, 0.1907, 0.8726, 0.1964, 0.8826, 0.1882, 0.8881, 0.1826, 0.8784, 0.1964, 0.8826, 0.2024, 0.8932, 0.1941, 0.8984, 0.1882, 0.8881, 0.1882, 0.8881, 0.1941, 0.8984, 0.1879, 0.9054, 0.182, 0.895, 0.1826, 0.8784, 0.1882, 0.8881, 0.182, 0.895, 0.1761, 0.8849, 0.1761, 0.8849, 0.182, 0.895, 0.1784, 0.8998, 0.1724, 0.8894, 0.182, 0.895, 0.1879, 0.9054, 0.1844, 0.9102, 0.1784, 0.8998, 0.1784, 0.8998, 0.1844, 0.9102, 0.1825, 0.9131, 0.1763, 0.9024, 0.1724, 0.8894, 0.1784, 0.8998, 0.1763, 0.9024, 0.1701, 0.8916, 0.1652, 0.8662, 0.1705, 0.8753, 0.1666, 0.8794, 0.161, 0.8698, 0.1705, 0.8753, 0.1761, 0.8849, 0.1724, 0.8894, 0.1666, 0.8794, 0.1666, 0.8794, 0.1724, 0.8894, 0.1701, 0.8916, 0.1639, 0.881, 0.161, 0.8698, 0.1666, 0.8794, 0.1639, 0.881, 0.158, 0.871, 0.2225, 0.5157, 0.216, 0.5422, 0.1964, 0.5343, 0.2036, 0.501, 0.216, 0.5422, 0.2138, 0.5737, 0.1938, 0.5737, 0.1964, 0.5343, 0.1964, 0.5343, 0.1938, 0.5737, 0.1739, 0.5738, 0.1767, 0.5279, 0.2036, 0.501, 0.1964, 0.5343, 0.1767, 0.5279, 0.1844, 0.4894, 0.2138, 0.5737, 0.216, 0.6052, 0.1964, 0.6132, 0.1938, 0.5737, 0.216, 0.6052, 0.2225, 0.6318, 0.2036, 0.6466, 0.1964, 0.6132, 0.1964, 0.6132, 0.2036, 0.6466, 0.1844, 0.6583, 0.1767, 0.6197, 0.1938, 0.5737, 0.1964, 0.6132, 0.1767, 0.6197, 0.1739, 0.5738, 0.1739, 0.5738, 0.1767, 0.6197, 0.1614, 0.6223, 0.1585, 0.5738, 0.1767, 0.6197, 0.1844, 0.6583, 0.169, 0.6615, 0.1614, 0.6223, 0.1614, 0.6223, 0.169, 0.6615, 0.1614, 0.6557, 0.1547, 0.6236, 0.1585, 0.5738, 0.1614, 0.6223, 0.1547, 0.6236, 0.1516, 0.5739, 0.1844, 0.4894, 0.1767, 0.5279, 0.1614, 0.5253, 0.169, 0.4863, 0.1767, 0.5279, 0.1739, 0.5738, 0.1585, 0.5738, 0.1614, 0.5253, 0.1614, 0.5253, 0.1585, 0.5738, 0.1516, 0.5739, 0.1547, 0.5241, 0.169, 0.4863, 0.1614, 0.5253, 0.1547, 0.5241, 0.1614, 0.4921, 0.0333, 0.8086, 0.02843, 0.7934, 0.03734, 0.792, 0.04197, 0.8066, 0.2734, 0.8156, 0.2764, 0.7973, 0.2859, 0.7976, 0.2831, 0.8149, 0.2831, 0.8149, 0.2859, 0.7976, 0.2948, 0.7995, 0.2922, 0.8158, 0.04197, 0.8066, 0.03734, 0.792, 0.04566, 0.7883, 0.05002, 0.8025, 0.2764, 0.7973, 0.279, 0.7777, 0.2884, 0.7791, 0.2859, 0.7976, 0.279, 0.7777, 0.281, 0.7595, 0.2903, 0.7617, 0.2884, 0.7791, 0.2884, 0.7791, 0.2903, 0.7617, 0.299, 0.7651, 0.2972, 0.7818, 0.2859, 0.7976, 0.2884, 0.7791, 0.2972, 0.7818, 0.2948, 0.7995, 0.2948, 0.7995, 0.2972, 0.7818, 0.3027, 0.784, 0.3004, 0.801, 0.2972, 0.7818, 0.299, 0.7651, 0.3043, 0.7678, 0.3027, 0.784, 0.3027, 0.784, 0.3043, 0.7678, 0.3077, 0.7687, 0.306, 0.7852, 0.3004, 0.801, 0.3027, 0.784, 0.306, 0.7852, 0.3038, 0.8023, 0.05002, 0.8025, 0.04566, 0.7883, 0.0508, 0.7855, 0.05495, 0.7993, 0.2922, 0.8158, 0.2948, 0.7995, 0.3004, 0.801, 0.2979, 0.8164, 0.2979, 0.8164, 0.3004, 0.801, 0.3038, 0.8023, 0.3012, 0.8179, 0.05495, 0.7993, 0.0508, 0.7855, 0.05406, 0.7834, 0.05824, 0.7976, 0.3943, 0.785, 0.3888, 0.7968, 0.3803, 0.7917, 0.3857, 0.7803, 0.3888, 0.7968, 0.3839, 0.8074, 0.3754, 0.8021, 0.3803, 0.7917, 0.3803, 0.7917, 0.3754, 0.8021, 0.3685, 0.796, 0.3735, 0.7853, 0.3857, 0.7803, 0.3803, 0.7917, 0.3735, 0.7853, 0.379, 0.7738, 0.3839, 0.8074, 0.3795, 0.817, 0.3711, 0.8115, 0.3754, 0.8021, 0.3795, 0.817, 0.3755, 0.8257, 0.3671, 0.8201, 0.3711, 0.8115, 0.3711, 0.8115, 0.3671, 0.8201, 0.3597, 0.8149, 0.3639, 0.8059, 0.3754, 0.8021, 0.3711, 0.8115, 0.3639, 0.8059, 0.3685, 0.796, 0.3685, 0.796, 0.3639, 0.8059, 0.3597, 0.802, 0.3645, 0.7917, 0.3639, 0.8059, 0.3597, 0.8149, 0.3554, 0.8114, 0.3597, 0.802, 0.3597, 0.802, 0.3554, 0.8114, 0.3523, 0.8106, 0.3569, 0.8006, 0.3645, 0.7917, 0.3597, 0.802, 0.3569, 0.8006, 0.3619, 0.7899, 0.379, 0.7738, 0.3735, 0.7853, 0.3696, 0.7808, 0.3751, 0.7693, 0.3735, 0.7853, 0.3685, 0.796, 0.3645, 0.7917, 0.3696, 0.7808, 0.3696, 0.7808, 0.3645, 0.7917, 0.3619, 0.7899, 0.3672, 0.7785, 0.3751, 0.7693, 0.3696, 0.7808, 0.3672, 0.7785, 0.3728, 0.7667, 0.3755, 0.8257, 0.3719, 0.8334, 0.3636, 0.8276, 0.3671, 0.8201, 0.03768, 0.8439, 0.03767, 0.8339, 0.04626, 0.8311, 0.04637, 0.8411, 0.04637, 0.8411, 0.04626, 0.8311, 0.05406, 0.8273, 0.05413, 0.8377, 0.3671, 0.8201, 0.3636, 0.8276, 0.3561, 0.8229, 0.3597, 0.8149, 0.03767, 0.8339, 0.03633, 0.8222, 0.04491, 0.8197, 0.04626, 0.8311, 0.03633, 0.8222, 0.0333, 0.8086, 0.04197, 0.8066, 0.04491, 0.8197, 0.04491, 0.8197, 0.04197, 0.8066, 0.05002, 0.8025, 0.05278, 0.8156, 0.04626, 0.8311, 0.04491, 0.8197, 0.05278, 0.8156, 0.05406, 0.8273, 0.05406, 0.8273, 0.05278, 0.8156, 0.05756, 0.8124, 0.05873, 0.8244, 0.05278, 0.8156, 0.05002, 0.8025, 0.05495, 0.7993, 0.05756, 0.8124, 0.05756, 0.8124, 0.05495, 0.7993, 0.05824, 0.7976, 0.06088, 0.8111, 0.05873, 0.8244, 0.05756, 0.8124, 0.06088, 0.8111, 0.06207, 0.8236, 0.3597, 0.8149, 0.3561, 0.8229, 0.3515, 0.8198, 0.3554, 0.8114, 0.05413, 0.8377, 0.05406, 0.8273, 0.05873, 0.8244, 0.05874, 0.8352, 0.05874, 0.8352, 0.05873, 0.8244, 0.06207, 0.8236, 0.06207, 0.8349, 0.05793, 0.8448, 0.05874, 0.8352, 0.06207, 0.8349, 0.06121, 0.8451, 0.8479, 0.07874, 0.8413, 0.1054, 0.822, 0.09728, 0.8295, 0.0638, 0.8413, 0.1054, 0.839, 0.137, 0.8194, 0.1369, 0.822, 0.09728, 0.822, 0.09728, 0.8194, 0.1369, 0.7997, 0.1369, 0.8026, 0.09069, 0.8295, 0.0638, 0.822, 0.09728, 0.8026, 0.09069, 0.8106, 0.0519, 0.839, 0.137, 0.8413, 0.1686, 0.822, 0.1766, 0.8194, 0.1369, 0.8413, 0.1686, 0.8479, 0.1953, 0.8295, 0.21, 0.822, 0.1766, 0.822, 0.1766, 0.8295, 0.21, 0.8106, 0.2217, 0.8026, 0.183, 0.8194, 0.1369, 0.822, 0.1766, 0.8026, 0.183, 0.7997, 0.1369, 0.7997, 0.1369, 0.8026, 0.183, 0.7877, 0.1855, 0.7847, 0.1368, 0.8026, 0.183, 0.8106, 0.2217, 0.7956, 0.2248, 0.7877, 0.1855, 0.7877, 0.1855, 0.7956, 0.2248, 0.7883, 0.2189, 0.7815, 0.1867, 0.7847, 0.1368, 0.7877, 0.1855, 0.7815, 0.1867, 0.7784, 0.1367, 0.8106, 0.0519, 0.8026, 0.09069, 0.7877, 0.08802, 0.7956, 0.04866, 0.8026, 0.09069, 0.7997, 0.1369, 0.7847, 0.1368, 0.7877, 0.08802, 0.7877, 0.08802, 0.7847, 0.1368, 0.7784, 0.1367, 0.7815, 0.08665, 0.7956, 0.04866, 0.7877, 0.08802, 0.7815, 0.08665, 0.7883, 0.05443, 0.281, 0.7595, 0.282, 0.7449, 0.2913, 0.7476, 0.2903, 0.7617, 0.282, 0.7449, 0.2821, 0.7339, 0.2914, 0.7368, 0.2913, 0.7476, 0.2913, 0.7476, 0.2914, 0.7368, 0.2999, 0.7404, 0.2999, 0.7513, 0.2903, 0.7617, 0.2913, 0.7476, 0.2999, 0.7513, 0.299, 0.7651, 0.2821, 0.7339, 0.2815, 0.7258, 0.2909, 0.7288, 0.2914, 0.7368, 0.1755, 0.8465, 0.1802, 0.8545, 0.1722, 0.8606, 0.1676, 0.8528, 0.1676, 0.8528, 0.1722, 0.8606, 0.1652, 0.8662, 0.1603, 0.8579, 0.2914, 0.7368, 0.2909, 0.7288, 0.2994, 0.7321, 0.2999, 0.7404, 0.1563, 0.8513, 0.1603, 0.8579, 0.1558, 0.8611, 0.1516, 0.8541, 0.1603, 0.8579, 0.1652, 0.8662, 0.161, 0.8698, 0.1558, 0.8611, 0.1558, 0.8611, 0.161, 0.8698, 0.158, 0.871, 0.1526, 0.8618, 0.3051, 0.7433, 0.3045, 0.7347, 0.3078, 0.7344, 0.3085, 0.7434, 0.299, 0.7651, 0.2999, 0.7513, 0.3051, 0.7542, 0.3043, 0.7678, 0.2999, 0.7513, 0.2999, 0.7404, 0.3051, 0.7433, 0.3051, 0.7542, 0.3051, 0.7542, 0.3051, 0.7433, 0.3085, 0.7434, 0.3085, 0.7547, 0.3043, 0.7678, 0.3051, 0.7542, 0.3085, 0.7547, 0.3077, 0.7687, 0.2024, 0.8932, 0.2085, 0.9041, 0.2, 0.9089, 0.1941, 0.8984, 0.2085, 0.9041, 0.2141, 0.9142, 0.2053, 0.9185, 0.2, 0.9089, 0.2, 0.9089, 0.2053, 0.9185, 0.1989, 0.9249, 0.1937, 0.9157, 0.1941, 0.8984, 0.2, 0.9089, 0.1937, 0.9157, 0.1879, 0.9054, 0.4063, 0.7599, 0.4004, 0.7723, 0.3915, 0.7681, 0.3971, 0.7564, 0.4004, 0.7723, 0.3943, 0.785, 0.3857, 0.7803, 0.3915, 0.7681, 0.3915, 0.7681, 0.3857, 0.7803, 0.379, 0.7738, 0.3847, 0.7619, 0.3971, 0.7564, 0.3915, 0.7681, 0.3847, 0.7619, 0.3901, 0.7507, 0.3901, 0.7507, 0.3847, 0.7619, 0.3807, 0.7575, 0.3859, 0.7468, 0.3847, 0.7619, 0.379, 0.7738, 0.3751, 0.7693, 0.3807, 0.7575, 0.3807, 0.7575, 0.3751, 0.7693, 0.3728, 0.7667, 0.3785, 0.7547, 0.5416, 0.2084, 0.5396, 0.19, 0.5418, 0.1897, 0.5438, 0.2083, 0.1879, 0.9054, 0.1937, 0.9157, 0.1902, 0.9204, 0.1844, 0.9102, 0.1937, 0.9157, 0.1989, 0.9249, 0.1951, 0.9294, 0.1902, 0.9204, 0.5405, 0.2269, 0.5416, 0.2084, 0.5438, 0.2083, 0.5426, 0.227, 0.1844, 0.9102, 0.1902, 0.9204, 0.1883, 0.9235, 0.1825, 0.9131, 0.5548, 0.6629, 0.5679, 0.6754, 0.5275, 0.6819, 0.5227, 0.663, 0.5679, 0.6754, 0.5739, 0.6909, 0.5304, 0.6992, 0.5275, 0.6819, 0.5275, 0.6819, 0.5304, 0.6992, 0.473, 0.702, 0.4729, 0.6837, 0.5227, 0.663, 0.5275, 0.6819, 0.4729, 0.6837, 0.4728, 0.6631, 0.5739, 0.6909, 0.5679, 0.7034, 0.5276, 0.7118, 0.5304, 0.6992, 0.4593, 0.883, 0.4545, 0.8687, 0.4542, 0.8372, 0.4611, 0.8435, 0.4611, 0.8435, 0.4542, 0.8372, 0.4561, 0.7918, 0.4639, 0.7937, 0.5304, 0.6992, 0.5276, 0.7118, 0.473, 0.715, 0.473, 0.702, 0.473, 0.702, 0.473, 0.715, 0.4184, 0.7122, 0.4155, 0.6996, 0.4639, 0.7937, 0.4561, 0.7918, 0.46, 0.7491, 0.4675, 0.7468, 0.3074, 0.5475, 0.3145, 0.542, 0.3145, 0.5691, 0.3095, 0.5818, 0.4155, 0.6996, 0.4184, 0.7122, 0.378, 0.704, 0.3719, 0.6916, 0.4728, 0.6631, 0.4729, 0.6837, 0.4183, 0.6823, 0.423, 0.6633, 0.4729, 0.6837, 0.473, 0.702, 0.4155, 0.6996, 0.4183, 0.6823, 0.4183, 0.6823, 0.4155, 0.6996, 0.3719, 0.6916, 0.3779, 0.6761, 0.423, 0.6633, 0.4183, 0.6823, 0.3779, 0.6761, 0.3909, 0.6635, 0.2237, 0.825, 0.2034, 0.8035, 0.1992, 0.7784, 0.2155, 0.7956, 0.2034, 0.8035, 0.1911, 0.7908, 0.1856, 0.7656, 0.1992, 0.7784, 0.1992, 0.7784, 0.1856, 0.7656, 0.1785, 0.7418, 0.1926, 0.7542, 0.5505, 0.6079, 0.5705, 0.6232, 0.5833, 0.6439, 0.5589, 0.6307, 0.2474, 0.4904, 0.233, 0.4981, 0.2151, 0.4792, 0.23, 0.4707, 0.233, 0.4981, 0.2225, 0.5157, 0.2036, 0.501, 0.2151, 0.4792, 0.2151, 0.4792, 0.2036, 0.501, 0.1844, 0.4894, 0.196, 0.4646, 0.23, 0.4707, 0.2151, 0.4792, 0.196, 0.4646, 0.2105, 0.4557, 0.2105, 0.4557, 0.196, 0.4646, 0.1795, 0.4622, 0.1929, 0.454, 0.196, 0.4646, 0.1844, 0.4894, 0.169, 0.4863, 0.1795, 0.4622, 0.4578, 0.9037, 0.4527, 0.8774, 0.4545, 0.8687, 0.4593, 0.883, 0.4655, 0.9173, 0.4578, 0.9037, 0.4593, 0.883, 0.4675, 0.8941, 0.5589, 0.6307, 0.5833, 0.6439, 0.5849, 0.6622, 0.5608, 0.6498, 0.1926, 0.7542, 0.1785, 0.7418, 0.1739, 0.7258, 0.1879, 0.7375, 0.5849, 0.6622, 0.5929, 0.6773, 0.5739, 0.6909, 0.5679, 0.6754, 0.5608, 0.6498, 0.5849, 0.6622, 0.5679, 0.6754, 0.5548, 0.6629, 0.2225, 0.6318, 0.233, 0.6495, 0.2151, 0.6685, 0.2036, 0.6466, 0.233, 0.6495, 0.2474, 0.6573, 0.23, 0.6771, 0.2151, 0.6685, 0.2151, 0.6685, 0.23, 0.6771, 0.2105, 0.6923, 0.196, 0.6833, 0.2036, 0.6466, 0.2151, 0.6685, 0.196, 0.6833, 0.1844, 0.6583, 0.2474, 0.6573, 0.2658, 0.6555, 0.2472, 0.6718, 0.23, 0.6771, 0.403, 0.8743, 0.4209, 0.8518, 0.4161, 0.8807, 0.4007, 0.9, 0.3749, 0.6238, 0.3948, 0.6084, 0.3865, 0.6313, 0.3622, 0.6446, 0.317, 0.4949, 0.3075, 0.5103, 0.3076, 0.4852, 0.3179, 0.4698, 0.3179, 0.4698, 0.3076, 0.4852, 0.3074, 0.4688, 0.3179, 0.454, 0.3622, 0.6446, 0.3865, 0.6313, 0.3848, 0.6504, 0.3608, 0.6629, 0.3608, 0.6629, 0.3848, 0.6504, 0.3909, 0.6635, 0.3779, 0.6761, 0.3528, 0.6781, 0.3608, 0.6629, 0.3779, 0.6761, 0.3719, 0.6916, 0.1844, 0.6583, 0.196, 0.6833, 0.1795, 0.6857, 0.169, 0.6615, 0.196, 0.6833, 0.2105, 0.6923, 0.1929, 0.6941, 0.1795, 0.6857, 0.3171, 0.6343, 0.3078, 0.6487, 0.3074, 0.6255, 0.3171, 0.6136, 0.169, 0.6615, 0.1795, 0.6857, 0.167, 0.6689, 0.1614, 0.6557, 0.4, 0.5775, 0.4321, 0.5776, 0.4297, 0.6014, 0.3948, 0.6084, 0.4321, 0.5776, 0.4725, 0.5776, 0.4726, 0.5997, 0.4297, 0.6014, 0.4297, 0.6014, 0.4726, 0.5997, 0.4727, 0.6215, 0.4256, 0.6237, 0.3948, 0.6084, 0.4297, 0.6014, 0.4256, 0.6237, 0.3865, 0.6313, 0.4725, 0.5776, 0.5129, 0.5774, 0.5156, 0.6012, 0.4726, 0.5997, 0.5129, 0.5774, 0.5451, 0.577, 0.5505, 0.6079, 0.5156, 0.6012, 0.5156, 0.6012, 0.5505, 0.6079, 0.5589, 0.6307, 0.5198, 0.6234, 0.4726, 0.5997, 0.5156, 0.6012, 0.5198, 0.6234, 0.4727, 0.6215, 0.4727, 0.6215, 0.5198, 0.6234, 0.5216, 0.6438, 0.4728, 0.6424, 0.5198, 0.6234, 0.5589, 0.6307, 0.5608, 0.6498, 0.5216, 0.6438, 0.5216, 0.6438, 0.5608, 0.6498, 0.5548, 0.6629, 0.5227, 0.663, 0.4728, 0.6424, 0.5216, 0.6438, 0.5227, 0.663, 0.4728, 0.6631, 0.3865, 0.6313, 0.4256, 0.6237, 0.424, 0.6442, 0.3848, 0.6504, 0.4256, 0.6237, 0.4727, 0.6215, 0.4728, 0.6424, 0.424, 0.6442, 0.424, 0.6442, 0.4728, 0.6424, 0.4728, 0.6631, 0.423, 0.6633, 0.3848, 0.6504, 0.424, 0.6442, 0.423, 0.6633, 0.3909, 0.6635, 0.1058, 0.8048, 0.1007, 0.8165, 0.0995, 0.7898, 0.1068, 0.7834, 0.5676, 0.4508, 0.5737, 0.4636, 0.53, 0.4556, 0.527, 0.4426, 0.527, 0.4426, 0.53, 0.4556, 0.4721, 0.4532, 0.4721, 0.4398, 0.5221, 0.4381, 0.527, 0.4426, 0.4721, 0.4398, 0.4721, 0.4352, 0.5737, 0.4636, 0.5678, 0.4794, 0.5272, 0.4733, 0.53, 0.4556, 0.5678, 0.4794, 0.5547, 0.4921, 0.5224, 0.4924, 0.5272, 0.4733, 0.5272, 0.4733, 0.5224, 0.4924, 0.4723, 0.4927, 0.4722, 0.4719, 0.53, 0.4556, 0.5272, 0.4733, 0.4722, 0.4719, 0.4721, 0.4532, 0.4721, 0.4532, 0.4722, 0.4719, 0.4172, 0.4737, 0.4143, 0.456, 0.4722, 0.4719, 0.4723, 0.4927, 0.4221, 0.4928, 0.4172, 0.4737, 0.4172, 0.4737, 0.4221, 0.4928, 0.3899, 0.4927, 0.3767, 0.48, 0.4143, 0.456, 0.4172, 0.4737, 0.3767, 0.48, 0.3706, 0.4642, 0.8413, 0.2873, 0.849, 0.2915, 0.8462, 0.3258, 0.8393, 0.3188, 0.4721, 0.4398, 0.4721, 0.4532, 0.4143, 0.456, 0.4172, 0.443, 0.4172, 0.443, 0.4143, 0.456, 0.3706, 0.4642, 0.3766, 0.4514, 0.8393, 0.3188, 0.8462, 0.3258, 0.8428, 0.3559, 0.8385, 0.343, 0.7874, 0.2958, 0.7974, 0.3206, 0.7951, 0.347, 0.7816, 0.3251, 0.8922, 0.05508, 0.8734, 0.05322, 0.8567, 0.03316, 0.8744, 0.03861, 0.7951, 0.347, 0.8026, 0.362, 0.8028, 0.3876, 0.7936, 0.3725, 0.7816, 0.3251, 0.7951, 0.347, 0.7936, 0.3725, 0.7784, 0.3495, 0.8734, 0.05322, 0.8587, 0.06101, 0.8413, 0.04181, 0.8567, 0.03316, 0.8587, 0.06101, 0.8479, 0.07874, 0.8295, 0.0638, 0.8413, 0.04181, 0.8413, 0.04181, 0.8295, 0.0638, 0.8106, 0.0519, 0.8228, 0.02685, 0.8567, 0.03316, 0.8413, 0.04181, 0.8228, 0.02685, 0.8379, 0.01777, 0.8379, 0.01777, 0.8228, 0.02685, 0.8066, 0.02429, 0.8208, 0.01587, 0.8228, 0.02685, 0.8106, 0.0519, 0.7956, 0.04866, 0.8066, 0.02429, 0.8382, 0.3754, 0.8346, 0.3522, 0.8385, 0.343, 0.8428, 0.3559, 0.8436, 0.3919, 0.8382, 0.3754, 0.8428, 0.3559, 0.849, 0.3702, 0.3858, 0.5246, 0.3613, 0.5111, 0.3596, 0.4931, 0.3838, 0.5057, 0.7936, 0.3725, 0.8028, 0.3876, 0.7992, 0.4033, 0.7896, 0.3889, 0.3596, 0.4931, 0.3515, 0.4777, 0.3706, 0.4642, 0.3767, 0.48, 0.3838, 0.5057, 0.3596, 0.4931, 0.3767, 0.48, 0.3899, 0.4927, 0.8479, 0.1953, 0.8587, 0.2129, 0.8413, 0.2319, 0.8295, 0.21, 0.8587, 0.2129, 0.8734, 0.2207, 0.8567, 0.2404, 0.8413, 0.2319, 0.8413, 0.2319, 0.8567, 0.2404, 0.8379, 0.2556, 0.8228, 0.2467, 0.8295, 0.21, 0.8413, 0.2319, 0.8228, 0.2467, 0.8106, 0.2217, 0.8734, 0.2207, 0.8922, 0.2187, 0.8744, 0.2349, 0.8567, 0.2404, 0.5766, 0.8188, 0.5693, 0.8388, 0.5604, 0.817, 0.5706, 0.7938, 0.5706, 0.7938, 0.5604, 0.817, 0.5543, 0.797, 0.5658, 0.771, 0.5766, 0.7818, 0.5706, 0.7938, 0.5658, 0.771, 0.5733, 0.758, 0.5733, 0.758, 0.5658, 0.771, 0.5602, 0.7595, 0.5681, 0.7468, 0.5834, 0.5104, 0.559, 0.524, 0.5608, 0.5051, 0.5849, 0.4923, 0.5849, 0.4923, 0.5608, 0.5051, 0.5547, 0.4921, 0.5678, 0.4794, 0.5929, 0.4769, 0.5849, 0.4923, 0.5678, 0.4794, 0.5737, 0.4636, 0.8106, 0.2217, 0.8228, 0.2467, 0.8066, 0.249, 0.7956, 0.2248, 0.1093, 0.8484, 0.1038, 0.8659, 0.09789, 0.8516, 0.1042, 0.8354, 0.1042, 0.8354, 0.09789, 0.8516, 0.09381, 0.8307, 0.1007, 0.8165, 0.1093, 0.8142, 0.1042, 0.8354, 0.1007, 0.8165, 0.1058, 0.8048, 0.5451, 0.577, 0.5129, 0.5774, 0.5155, 0.5537, 0.5505, 0.5465, 0.5129, 0.5774, 0.4725, 0.5776, 0.4725, 0.5555, 0.5155, 0.5537, 0.5155, 0.5537, 0.4725, 0.5555, 0.4724, 0.5341, 0.5197, 0.5317, 0.5505, 0.5465, 0.5155, 0.5537, 0.5197, 0.5317, 0.559, 0.524, 0.4725, 0.5776, 0.4321, 0.5776, 0.4294, 0.554, 0.4725, 0.5555, 0.4321, 0.5776, 0.4, 0.5775, 0.3944, 0.547, 0.4294, 0.554, 0.4294, 0.554, 0.3944, 0.547, 0.3858, 0.5246, 0.4251, 0.532, 0.4725, 0.5555, 0.4294, 0.554, 0.4251, 0.532, 0.4724, 0.5341, 0.4724, 0.5341, 0.4251, 0.532, 0.4233, 0.5119, 0.4723, 0.5134, 0.4251, 0.532, 0.3858, 0.5246, 0.3838, 0.5057, 0.4233, 0.5119, 0.4233, 0.5119, 0.3838, 0.5057, 0.3899, 0.4927, 0.4221, 0.4928, 0.4723, 0.5134, 0.4233, 0.5119, 0.4221, 0.4928, 0.4723, 0.4927, 0.559, 0.524, 0.5197, 0.5317, 0.5214, 0.5115, 0.5608, 0.5051, 0.5197, 0.5317, 0.4724, 0.5341, 0.4723, 0.5134, 0.5214, 0.5115, 0.5214, 0.5115, 0.4723, 0.5134, 0.4723, 0.4927, 0.5224, 0.4924, 0.5608, 0.5051, 0.5214, 0.5115, 0.5224, 0.4924, 0.5547, 0.4921, 0.2225, 0.6318, 0.2378, 0.6197, 0.2469, 0.6336, 0.233, 0.6495, 0.2378, 0.6197, 0.2499, 0.6146, 0.2576, 0.6274, 0.2469, 0.6336, 0.2469, 0.6336, 0.2576, 0.6274, 0.268, 0.6342, 0.2596, 0.6405, 0.233, 0.6495, 0.2469, 0.6336, 0.2596, 0.6405, 0.2474, 0.6573, 0.2499, 0.6146, 0.2591, 0.6121, 0.2657, 0.6245, 0.2576, 0.6274, 0.02354, 0.8096, 0.0333, 0.8086, 0.03633, 0.8222, 0.02632, 0.8227, 0.02632, 0.8227, 0.03633, 0.8222, 0.03767, 0.8339, 0.02738, 0.8338, 0.01702, 0.8201, 0.02632, 0.8227, 0.02738, 0.8338, 0.01728, 0.8325, 0.01728, 0.8325, 0.02738, 0.8338, 0.02711, 0.8434, 0.01587, 0.8434, 0.02738, 0.8338, 0.03767, 0.8339, 0.03768, 0.8439, 0.02711, 0.8434, 0.02711, 0.8434, 0.03768, 0.8439, 0.03688, 0.8528, 0.02618, 0.852, 0.3918, 0.8443, 0.3819, 0.836, 0.3856, 0.8284, 0.397, 0.8341, 0.2474, 0.6573, 0.2596, 0.6405, 0.2757, 0.6414, 0.2658, 0.6555, 0.3918, 0.8656, 0.3871, 0.8522, 0.3918, 0.8443, 0.3991, 0.8551, 0.3991, 0.8551, 0.3918, 0.8443, 0.397, 0.8341, 0.4072, 0.8414, 0.403, 0.8743, 0.3991, 0.8551, 0.4072, 0.8414, 0.4209, 0.8518, 0.8479, 0.1953, 0.8625, 0.1831, 0.8718, 0.1971, 0.8587, 0.2129, 0.8625, 0.1831, 0.8739, 0.1783, 0.8817, 0.191, 0.8718, 0.1971, 0.2293, 0.8772, 0.218, 0.8768, 0.2123, 0.8656, 0.2234, 0.8638, 0.8587, 0.2129, 0.8718, 0.1971, 0.8847, 0.204, 0.8734, 0.2207, 0.2239, 0.8883, 0.2108, 0.8881, 0.2051, 0.8778, 0.218, 0.8768, 0.2108, 0.8881, 0.2024, 0.8932, 0.1964, 0.8826, 0.2051, 0.8778, 0.2051, 0.8778, 0.1964, 0.8826, 0.1907, 0.8726, 0.1998, 0.8682, 0.218, 0.8768, 0.2051, 0.8778, 0.1998, 0.8682, 0.2123, 0.8656, 0.2123, 0.8656, 0.1998, 0.8682, 0.1948, 0.8592, 0.2068, 0.8547, 0.1998, 0.8682, 0.1907, 0.8726, 0.1854, 0.8632, 0.1948, 0.8592, 0.1948, 0.8592, 0.1854, 0.8632, 0.1802, 0.8545, 0.1899, 0.8506, 0.2068, 0.8547, 0.1948, 0.8592, 0.1899, 0.8506, 0.2008, 0.844, 0.8734, 0.2207, 0.8847, 0.204, 0.9009, 0.2048, 0.8922, 0.2187, 0.2234, 0.8638, 0.2123, 0.8656, 0.2068, 0.8547, 0.2176, 0.8502, 0.2176, 0.8502, 0.2068, 0.8547, 0.2008, 0.844, 0.2105, 0.8361, 0.2293, 0.845, 0.2176, 0.8502, 0.2105, 0.8361, 0.2237, 0.825, 0.2237, 0.825, 0.2105, 0.8361, 0.2007, 0.8224, 0.2034, 0.8035, 0.2105, 0.8361, 0.2008, 0.844, 0.1941, 0.8336, 0.2007, 0.8224, 0.2007, 0.8224, 0.1941, 0.8336, 0.1882, 0.8253, 0.1917, 0.8117, 0.2658, 0.4923, 0.2757, 0.5061, 0.2596, 0.5069, 0.2474, 0.4904, 0.2008, 0.844, 0.1899, 0.8506, 0.1851, 0.8428, 0.1941, 0.8336, 0.1899, 0.8506, 0.1802, 0.8545, 0.1755, 0.8465, 0.1851, 0.8428, 0.271, 0.7276, 0.2815, 0.7258, 0.2821, 0.7339, 0.2718, 0.7351, 0.1941, 0.8336, 0.1851, 0.8428, 0.1811, 0.8366, 0.1882, 0.8253, 0.261, 0.735, 0.2718, 0.7351, 0.2719, 0.7455, 0.2619, 0.746, 0.2718, 0.7351, 0.2821, 0.7339, 0.282, 0.7449, 0.2719, 0.7455, 0.2719, 0.7455, 0.282, 0.7449, 0.281, 0.7595, 0.2711, 0.7596, 0.2619, 0.746, 0.2719, 0.7455, 0.2711, 0.7596, 0.2615, 0.7609, 0.2474, 0.4904, 0.2596, 0.5069, 0.2469, 0.5137, 0.233, 0.4981, 0.2596, 0.5069, 0.268, 0.5129, 0.2576, 0.5197, 0.2469, 0.5137, 0.2469, 0.5137, 0.2576, 0.5197, 0.2499, 0.5324, 0.2378, 0.5276, 0.233, 0.4981, 0.2469, 0.5137, 0.2378, 0.5276, 0.2225, 0.5157, 0.2225, 0.5157, 0.2378, 0.5276, 0.2323, 0.5486, 0.216, 0.5422, 0.2378, 0.5276, 0.2499, 0.5324, 0.2452, 0.5513, 0.2323, 0.5486, 0.2323, 0.5486, 0.2452, 0.5513, 0.2436, 0.5735, 0.2304, 0.5736, 0.216, 0.5422, 0.2323, 0.5486, 0.2304, 0.5736, 0.2138, 0.5737, 0.2499, 0.5324, 0.2591, 0.5346, 0.255, 0.5524, 0.2452, 0.5513, 0.2711, 0.7596, 0.281, 0.7595, 0.279, 0.7777, 0.2693, 0.7772, 0.2693, 0.7772, 0.279, 0.7777, 0.2764, 0.7973, 0.2667, 0.7962, 0.2452, 0.5513, 0.255, 0.5524, 0.2536, 0.5734, 0.2436, 0.5735, 0.2436, 0.5735, 0.2536, 0.5734, 0.255, 0.5943, 0.2452, 0.5958, 0.2667, 0.7962, 0.2764, 0.7973, 0.2734, 0.8156, 0.2638, 0.8139, 0.01891, 0.7949, 0.02843, 0.7934, 0.0333, 0.8086, 0.02354, 0.8096, 0.2452, 0.5958, 0.255, 0.5943, 0.2591, 0.6121, 0.2499, 0.6146, 0.2138, 0.5737, 0.2304, 0.5736, 0.2323, 0.5986, 0.216, 0.6052, 0.2304, 0.5736, 0.2436, 0.5735, 0.2452, 0.5958, 0.2323, 0.5986, 0.2323, 0.5986, 0.2452, 0.5958, 0.2499, 0.6146, 0.2378, 0.6197, 0.216, 0.6052, 0.2323, 0.5986, 0.2378, 0.6197, 0.2225, 0.6318, 0.8479, 0.07874, 0.8625, 0.09118, 0.8568, 0.1122, 0.8413, 0.1054, 0.8625, 0.09118, 0.8739, 0.09628, 0.8691, 0.1151, 0.8568, 0.1122, 0.8568, 0.1122, 0.8691, 0.1151, 0.8675, 0.1373, 0.8549, 0.1371, 0.8413, 0.1054, 0.8568, 0.1122, 0.8549, 0.1371, 0.839, 0.137, 0.8739, 0.09628, 0.8824, 0.09871, 0.8783, 0.1165, 0.8691, 0.1151, 0.4032, 0.7892, 0.3943, 0.785, 0.4004, 0.7723, 0.409, 0.7768, 0.409, 0.7768, 0.4004, 0.7723, 0.4063, 0.7599, 0.4148, 0.7648, 0.8691, 0.1151, 0.8783, 0.1165, 0.8768, 0.1374, 0.8675, 0.1373, 0.8675, 0.1373, 0.8768, 0.1374, 0.8783, 0.1583, 0.8691, 0.1595, 0.2221, 0.9086, 0.2141, 0.9142, 0.2085, 0.9041, 0.2167, 0.8987, 0.2167, 0.8987, 0.2085, 0.9041, 0.2024, 0.8932, 0.2108, 0.8881, 0.8691, 0.1595, 0.8783, 0.1583, 0.8824, 0.1762, 0.8739, 0.1783, 0.839, 0.137, 0.8549, 0.1371, 0.8568, 0.1621, 0.8413, 0.1686, 0.8549, 0.1371, 0.8675, 0.1373, 0.8691, 0.1595, 0.8568, 0.1621, 0.8568, 0.1621, 0.8691, 0.1595, 0.8739, 0.1783, 0.8625, 0.1831, 0.8413, 0.1686, 0.8568, 0.1621, 0.8625, 0.1831, 0.8479, 0.1953, 0.7874, 0.2958, 0.8005, 0.2873, 0.8028, 0.3017, 0.7974, 0.3206, 0.4072, 0.8414, 0.397, 0.8341, 0.4015, 0.8236, 0.4123, 0.8278, 0.4123, 0.8278, 0.4015, 0.8236, 0.4058, 0.8128, 0.4163, 0.8146, 0.8922, 0.05508, 0.9009, 0.06933, 0.8847, 0.07023, 0.8734, 0.05322, 0.397, 0.8341, 0.3856, 0.8284, 0.3894, 0.82, 0.4015, 0.8236, 0.3856, 0.8284, 0.3755, 0.8257, 0.3795, 0.817, 0.3894, 0.82, 0.3894, 0.82, 0.3795, 0.817, 0.3839, 0.8074, 0.3934, 0.8108, 0.4015, 0.8236, 0.3894, 0.82, 0.3934, 0.8108, 0.4058, 0.8128, 0.4058, 0.8128, 0.3934, 0.8108, 0.398, 0.8006, 0.4104, 0.8011, 0.3934, 0.8108, 0.3839, 0.8074, 0.3888, 0.7968, 0.398, 0.8006, 0.398, 0.8006, 0.3888, 0.7968, 0.3943, 0.785, 0.4032, 0.7892, 0.4104, 0.8011, 0.398, 0.8006, 0.4032, 0.7892, 0.4158, 0.7885, 0.8734, 0.05322, 0.8847, 0.07023, 0.8718, 0.07716, 0.8587, 0.06101, 0.4163, 0.8146, 0.4058, 0.8128, 0.4104, 0.8011, 0.4209, 0.8008, 0.8718, 0.07716, 0.8817, 0.08353, 0.8739, 0.09628, 0.8625, 0.09118, 0.8587, 0.06101, 0.8718, 0.07716, 0.8625, 0.09118, 0.8479, 0.07874, 0.4964, 0.2682, 0.509, 0.2669, 0.5103, 0.2713, 0.4965, 0.2728, 0.509, 0.2669, 0.5208, 0.2628, 0.5231, 0.2669, 0.5103, 0.2713, 0.5103, 0.2713, 0.5231, 0.2669, 0.5267, 0.2741, 0.5124, 0.2791, 0.4965, 0.2728, 0.5103, 0.2713, 0.5124, 0.2791, 0.4967, 0.2808, 0.5208, 0.2628, 0.5308, 0.2552, 0.5338, 0.2586, 0.5231, 0.2669, 0.5308, 0.2552, 0.5382, 0.2433, 0.5418, 0.2458, 0.5338, 0.2586, 0.5338, 0.2586, 0.5418, 0.2458, 0.5471, 0.2503, 0.5385, 0.2648, 0.5231, 0.2669, 0.5338, 0.2586, 0.5385, 0.2648, 0.5267, 0.2741, 0.5267, 0.2741, 0.5385, 0.2648, 0.5451, 0.2742, 0.5318, 0.285, 0.5385, 0.2648, 0.5471, 0.2503, 0.5544, 0.2573, 0.5451, 0.2742, 0.5451, 0.2742, 0.5544, 0.2573, 0.5621, 0.2668, 0.5523, 0.2869, 0.5318, 0.285, 0.5451, 0.2742, 0.5523, 0.2869, 0.5376, 0.2999, 0.4967, 0.2808, 0.5124, 0.2791, 0.5152, 0.2908, 0.4969, 0.2928, 0.5124, 0.2791, 0.5267, 0.2741, 0.5318, 0.285, 0.5152, 0.2908, 0.5152, 0.2908, 0.5318, 0.285, 0.5376, 0.2999, 0.5187, 0.3068, 0.4969, 0.2928, 0.5152, 0.2908, 0.5187, 0.3068, 0.4971, 0.309, 0.4516, 0.1756, 0.4471, 0.1919, 0.4428, 0.1907, 0.4477, 0.1732, 0.4471, 0.1919, 0.4459, 0.2106, 0.4415, 0.2107, 0.4428, 0.1907, 0.4428, 0.1907, 0.4415, 0.2107, 0.4343, 0.2109, 0.4358, 0.1883, 0.4477, 0.1732, 0.4428, 0.1907, 0.4358, 0.1883, 0.4413, 0.1687, 0.4459, 0.2106, 0.448, 0.2292, 0.4437, 0.2307, 0.4415, 0.2107, 0.448, 0.2292, 0.4532, 0.2453, 0.4494, 0.2479, 0.4437, 0.2307, 0.4437, 0.2307, 0.4494, 0.2479, 0.4433, 0.2527, 0.4368, 0.2333, 0.4415, 0.2107, 0.4437, 0.2307, 0.4368, 0.2333, 0.4343, 0.2109, 0.4343, 0.2109, 0.4368, 0.2333, 0.4264, 0.2374, 0.4234, 0.2111, 0.4368, 0.2333, 0.4433, 0.2527, 0.434, 0.2601, 0.4264, 0.2374, 0.4264, 0.2374, 0.434, 0.2601, 0.422, 0.27, 0.4129, 0.2429, 0.4234, 0.2111, 0.4264, 0.2374, 0.4129, 0.2429, 0.4093, 0.2115, 0.4413, 0.1687, 0.4358, 0.1883, 0.4252, 0.1847, 0.4318, 0.1617, 0.4358, 0.1883, 0.4343, 0.2109, 0.4234, 0.2111, 0.4252, 0.1847, 0.4252, 0.1847, 0.4234, 0.2111, 0.4093, 0.2115, 0.4114, 0.1799, 0.4318, 0.1617, 0.4252, 0.1847, 0.4114, 0.1799, 0.4193, 0.1523, 0.5366, 0.1737, 0.5286, 0.1621, 0.5315, 0.1586, 0.54, 0.171, 0.5286, 0.1621, 0.5183, 0.155, 0.5204, 0.1508, 0.5315, 0.1586, 0.5315, 0.1586, 0.5204, 0.1508, 0.5237, 0.1434, 0.5359, 0.1522, 0.54, 0.171, 0.5315, 0.1586, 0.5359, 0.1522, 0.5452, 0.1662, 0.5183, 0.155, 0.5064, 0.1515, 0.5074, 0.147, 0.5204, 0.1508, 0.5064, 0.1515, 0.4936, 0.1507, 0.4935, 0.1462, 0.5074, 0.147, 0.5074, 0.147, 0.4935, 0.1462, 0.4934, 0.1382, 0.5091, 0.1391, 0.5204, 0.1508, 0.5074, 0.147, 0.5091, 0.1391, 0.5237, 0.1434, 0.5237, 0.1434, 0.5091, 0.1391, 0.5115, 0.1272, 0.5282, 0.1323, 0.5091, 0.1391, 0.4934, 0.1382, 0.4931, 0.1262, 0.5115, 0.1272, 0.5115, 0.1272, 0.4931, 0.1262, 0.4925, 0.1099, 0.5141, 0.1112, 0.5282, 0.1323, 0.5115, 0.1272, 0.5141, 0.1112, 0.5334, 0.1172, 0.5452, 0.1662, 0.5359, 0.1522, 0.542, 0.1425, 0.5521, 0.1589, 0.5359, 0.1522, 0.5237, 0.1434, 0.5282, 0.1323, 0.542, 0.1425, 0.542, 0.1425, 0.5282, 0.1323, 0.5334, 0.1172, 0.5486, 0.1295, 0.5521, 0.1589, 0.542, 0.1425, 0.5486, 0.1295, 0.5594, 0.1491, 0.4936, 0.1507, 0.481, 0.1521, 0.4797, 0.1477, 0.4935, 0.1462, 0.481, 0.1521, 0.4692, 0.1561, 0.4669, 0.1521, 0.4797, 0.1477, 0.4797, 0.1477, 0.4669, 0.1521, 0.4631, 0.1448, 0.4777, 0.1398, 0.4935, 0.1462, 0.4797, 0.1477, 0.4777, 0.1398, 0.4934, 0.1382, 0.4692, 0.1561, 0.4591, 0.1638, 0.4559, 0.1604, 0.4669, 0.1521, 0.4591, 0.1638, 0.4516, 0.1756, 0.4477, 0.1732, 0.4559, 0.1604, 0.4559, 0.1604, 0.4477, 0.1732, 0.4413, 0.1687, 0.4506, 0.1542, 0.4669, 0.1521, 0.4559, 0.1604, 0.4506, 0.1542, 0.4631, 0.1448, 0.4631, 0.1448, 0.4506, 0.1542, 0.4428, 0.1448, 0.4575, 0.1339, 0.4506, 0.1542, 0.4413, 0.1687, 0.4318, 0.1617, 0.4428, 0.1448, 0.4428, 0.1448, 0.4318, 0.1617, 0.4193, 0.1523, 0.4325, 0.1321, 0.4575, 0.1339, 0.4428, 0.1448, 0.4325, 0.1321, 0.4501, 0.1191, 0.4934, 0.1382, 0.4777, 0.1398, 0.4746, 0.1281, 0.4931, 0.1262, 0.4777, 0.1398, 0.4631, 0.1448, 0.4575, 0.1339, 0.4746, 0.1281, 0.4746, 0.1281, 0.4575, 0.1339, 0.4501, 0.1191, 0.4706, 0.1122, 0.4931, 0.1262, 0.4746, 0.1281, 0.4706, 0.1122, 0.4925, 0.1099, 0.4532, 0.2453, 0.4613, 0.2568, 0.4582, 0.2603, 0.4494, 0.2479, 0.4613, 0.2568, 0.4717, 0.264, 0.4695, 0.2681, 0.4582, 0.2603, 0.4582, 0.2603, 0.4695, 0.2681, 0.4661, 0.2755, 0.4532, 0.2668, 0.4494, 0.2479, 0.4582, 0.2603, 0.4532, 0.2668, 0.4433, 0.2527, 0.4717, 0.264, 0.4836, 0.2675, 0.4826, 0.2719, 0.4695, 0.2681, 0.4836, 0.2675, 0.4964, 0.2682, 0.4965, 0.2728, 0.4826, 0.2719, 0.4826, 0.2719, 0.4965, 0.2728, 0.4967, 0.2808, 0.4809, 0.2798, 0.4695, 0.2681, 0.4826, 0.2719, 0.4809, 0.2798, 0.4661, 0.2755, 0.4661, 0.2755, 0.4809, 0.2798, 0.4784, 0.2917, 0.461, 0.2867, 0.4809, 0.2798, 0.4967, 0.2808, 0.4969, 0.2928, 0.4784, 0.2917, 0.4784, 0.2917, 0.4969, 0.2928, 0.4971, 0.309, 0.4751, 0.3078, 0.461, 0.2867, 0.4784, 0.2917, 0.4751, 0.3078, 0.4543, 0.3018, 0.4433, 0.2527, 0.4532, 0.2668, 0.4459, 0.2765, 0.434, 0.2601, 0.4532, 0.2668, 0.4661, 0.2755, 0.461, 0.2867, 0.4459, 0.2765, 0.4459, 0.2765, 0.461, 0.2867, 0.4543, 0.3018, 0.4361, 0.2896, 0.434, 0.2601, 0.4459, 0.2765, 0.4361, 0.2896, 0.422, 0.27, 0.5382, 0.2433, 0.5426, 0.227, 0.5463, 0.2283, 0.5418, 0.2458, 0.5426, 0.227, 0.5438, 0.2083, 0.5475, 0.2083, 0.5463, 0.2283, 0.5463, 0.2283, 0.5475, 0.2083, 0.5531, 0.2081, 0.5519, 0.2307, 0.5418, 0.2458, 0.5463, 0.2283, 0.5519, 0.2307, 0.5471, 0.2503, 0.5438, 0.2083, 0.5418, 0.1897, 0.5454, 0.1883, 0.5475, 0.2083, 0.5418, 0.1897, 0.5366, 0.1737, 0.54, 0.171, 0.5454, 0.1883, 0.5454, 0.1883, 0.54, 0.171, 0.5452, 0.1662, 0.5509, 0.1857, 0.5475, 0.2083, 0.5454, 0.1883, 0.5509, 0.1857, 0.5531, 0.2081, 0.5531, 0.2081, 0.5509, 0.1857, 0.5582, 0.1817, 0.5606, 0.208, 0.5509, 0.1857, 0.5452, 0.1662, 0.5521, 0.1589, 0.5582, 0.1817, 0.5582, 0.1817, 0.5521, 0.1589, 0.5594, 0.1491, 0.5658, 0.1763, 0.5606, 0.208, 0.5582, 0.1817, 0.5658, 0.1763, 0.5682, 0.2078, 0.5471, 0.2503, 0.5519, 0.2307, 0.5594, 0.2343, 0.5544, 0.2573, 0.5519, 0.2307, 0.5531, 0.2081, 0.5606, 0.208, 0.5594, 0.2343, 0.5594, 0.2343, 0.5606, 0.208, 0.5682, 0.2078, 0.5672, 0.2393, 0.5544, 0.2573, 0.5594, 0.2343, 0.5672, 0.2393, 0.5621, 0.2668, 0.1788, 0.3804, 0.1271, 0.3818, 0.1072, 0.3124, 0.1681, 0.3092, 0.1271, 0.3818, 0.08566, 0.376, 0.0573, 0.3115, 0.1072, 0.3124, 0.1072, 0.3124, 0.0573, 0.3115, 0.04521, 0.23, 0.09736, 0.2261, 0.1681, 0.3092, 0.1072, 0.3124, 0.09736, 0.2261, 0.1603, 0.2212, 0.08566, 0.376, 0.06362, 0.3613, 0.02983, 0.3055, 0.0573, 0.3115, 0.6642, 0.5028, 0.6655, 0.5221, 0.6453, 0.5673, 0.6341, 0.5607, 0.6341, 0.5607, 0.6453, 0.5673, 0.6365, 0.6351, 0.6247, 0.6349, 0.0573, 0.3115, 0.02983, 0.3055, 0.01587, 0.2321, 0.04521, 0.23, 0.04521, 0.23, 0.01587, 0.2321, 0.01869, 0.1574, 0.04478, 0.1475, 0.6247, 0.6349, 0.6365, 0.6351, 0.6443, 0.7031, 0.6319, 0.7093, 0.6319, 0.7093, 0.6443, 0.7031, 0.6643, 0.749, 0.6616, 0.7682, 0.04478, 0.1475, 0.01869, 0.1574, 0.04514, 0.09658, 0.06435, 0.07887, 0.1603, 0.2212, 0.09736, 0.2261, 0.09401, 0.1391, 0.1548, 0.133, 0.09736, 0.2261, 0.04521, 0.23, 0.04478, 0.1475, 0.09401, 0.1391, 0.09401, 0.1391, 0.04478, 0.1475, 0.06435, 0.07887, 0.1045, 0.06691, 0.1548, 0.133, 0.09401, 0.1391, 0.1045, 0.06691, 0.1563, 0.06032, 0.03376, 0.5124, 0.05619, 0.4867, 0.0593, 0.5082, 0.0378, 0.5385, 0.05619, 0.4867, 0.08344, 0.4728, 0.08624, 0.4937, 0.0593, 0.5082, 0.0593, 0.5082, 0.08624, 0.4937, 0.08785, 0.5148, 0.06168, 0.5299, 0.0378, 0.5385, 0.0593, 0.5082, 0.06168, 0.5299, 0.04125, 0.5642, 0.08344, 0.4728, 0.1138, 0.4843, 0.1179, 0.5152, 0.08624, 0.4937, 0.1677, 0.01587, 0.1563, 0.06032, 0.1045, 0.06691, 0.1322, 0.02198, 0.1322, 0.02198, 0.1045, 0.06691, 0.06435, 0.07887, 0.1066, 0.0359, 0.08624, 0.4937, 0.1179, 0.5152, 0.1199, 0.544, 0.08785, 0.5148, 0.7581, 0.8393, 0.7261, 0.8249, 0.7137, 0.8014, 0.7516, 0.8124, 0.8836, 0.3735, 0.8808, 0.3105, 0.8948, 0.2873, 0.8948, 0.3518, 0.7137, 0.8014, 0.6616, 0.7682, 0.6643, 0.749, 0.7088, 0.7628, 0.7516, 0.8124, 0.7137, 0.8014, 0.7088, 0.7628, 0.7499, 0.769, 0.04125, 0.5642, 0.06168, 0.5299, 0.06375, 0.5527, 0.04438, 0.59, 0.06168, 0.5299, 0.08785, 0.5148, 0.08872, 0.5361, 0.06375, 0.5527, 0.06375, 0.5527, 0.08872, 0.5361, 0.09087, 0.5633, 0.0666, 0.5801, 0.9551, 0.03153, 0.9841, 0.01587, 0.9814, 0.05836, 0.9488, 0.07027, 0.9488, 0.07027, 0.9814, 0.05836, 0.9815, 0.1173, 0.9482, 0.1238, 0.0666, 0.5801, 0.09087, 0.5633, 0.09597, 0.6009, 0.07115, 0.6148, 0.07115, 0.6148, 0.09597, 0.6009, 0.1025, 0.6442, 0.07699, 0.6547, 0.9482, 0.1238, 0.9815, 0.1173, 0.9816, 0.1854, 0.9494, 0.1856, 0.7499, 0.769, 0.7088, 0.7628, 0.7002, 0.7054, 0.7477, 0.708, 0.7088, 0.7628, 0.6643, 0.749, 0.6443, 0.7031, 0.7002, 0.7054, 0.7002, 0.7054, 0.6443, 0.7031, 0.6365, 0.6351, 0.6952, 0.6361, 0.7477, 0.708, 0.7002, 0.7054, 0.6952, 0.6361, 0.7458, 0.637, 0.7458, 0.637, 0.6952, 0.6361, 0.6993, 0.5669, 0.7456, 0.566, 0.6952, 0.6361, 0.6365, 0.6351, 0.6453, 0.5673, 0.6993, 0.5669, 0.6993, 0.5669, 0.6453, 0.5673, 0.6655, 0.5221, 0.7077, 0.5099, 0.7456, 0.566, 0.6993, 0.5669, 0.7077, 0.5099, 0.747, 0.5051, 0.9494, 0.1856, 0.9816, 0.1854, 0.9804, 0.2536, 0.9491, 0.2474, 0.07699, 0.6547, 0.1025, 0.6442, 0.1088, 0.686, 0.08331, 0.6956, 0.08331, 0.6956, 0.1088, 0.686, 0.1146, 0.7207, 0.08917, 0.7302, 0.9491, 0.2474, 0.9804, 0.2536, 0.9802, 0.3125, 0.9507, 0.3009, 0.7225, 0.2308, 0.7, 0.2498, 0.7013, 0.1923, 0.723, 0.1767, 0.7, 0.2498, 0.6748, 0.2592, 0.6764, 0.2009, 0.7013, 0.1923, 0.7013, 0.1923, 0.6764, 0.2009, 0.6783, 0.1354, 0.7034, 0.1294, 0.5021, 0.7543, 0.5226, 0.7468, 0.5201, 0.8151, 0.4993, 0.8163, 0.6748, 0.2592, 0.6481, 0.2453, 0.6484, 0.1892, 0.6764, 0.2009, 0.9591, 0.9184, 0.9373, 0.9044, 0.924, 0.8581, 0.95, 0.8607, 0.95, 0.8607, 0.924, 0.8581, 0.9199, 0.79, 0.9467, 0.7912, 0.6764, 0.2009, 0.6484, 0.1892, 0.6495, 0.1249, 0.6783, 0.1354, 0.6783, 0.1354, 0.6495, 0.1249, 0.6528, 0.06334, 0.6807, 0.07119, 0.9467, 0.7912, 0.9199, 0.79, 0.9265, 0.7224, 0.9495, 0.7221, 0.9495, 0.7221, 0.9265, 0.7224, 0.9407, 0.6774, 0.9591, 0.6652, 0.6807, 0.07119, 0.6528, 0.06334, 0.6562, 0.01587, 0.683, 0.01867, 0.4993, 0.8163, 0.5201, 0.8151, 0.5226, 0.8831, 0.5052, 0.8779, 0.7034, 0.1294, 0.6783, 0.1354, 0.6807, 0.07119, 0.7058, 0.06871, 0.7058, 0.06871, 0.6807, 0.07119, 0.683, 0.01867, 0.7084, 0.01974, 0.7275, 0.06605, 0.7058, 0.06871, 0.7084, 0.01974, 0.7309, 0.0245, 0.8788, 0.7243, 0.8574, 0.702, 0.8625, 0.6815, 0.8853, 0.6973, 0.8574, 0.702, 0.8307, 0.6886, 0.8356, 0.6701, 0.8625, 0.6815, 0.7027, 0.3544, 0.6736, 0.3597, 0.6726, 0.337, 0.7006, 0.3303, 0.7294, 0.3373, 0.7027, 0.3544, 0.7006, 0.3303, 0.7258, 0.3109, 0.8307, 0.6886, 0.8002, 0.6945, 0.8079, 0.6652, 0.8356, 0.6701, 0.1924, 0.4223, 0.1788, 0.3804, 0.2315, 0.3737, 0.2283, 0.4161, 0.2283, 0.4161, 0.2315, 0.3737, 0.2769, 0.3613, 0.2597, 0.4017, 0.6736, 0.3597, 0.6457, 0.344, 0.6442, 0.3184, 0.6726, 0.337, 0.6726, 0.337, 0.6442, 0.3184, 0.6457, 0.2866, 0.6732, 0.3043, 0.6442, 0.3184, 0.6212, 0.2745, 0.6236, 0.2456, 0.6457, 0.2866, 0.6457, 0.2866, 0.6236, 0.2456, 0.6298, 0.2239, 0.6481, 0.2453, 0.6732, 0.3043, 0.6457, 0.2866, 0.6481, 0.2453, 0.6748, 0.2592, 0.7258, 0.3109, 0.7006, 0.3303, 0.6997, 0.2958, 0.7234, 0.2757, 0.7006, 0.3303, 0.6726, 0.337, 0.6732, 0.3043, 0.6997, 0.2958, 0.6997, 0.2958, 0.6732, 0.3043, 0.6748, 0.2592, 0.7, 0.2498, 0.7234, 0.2757, 0.6997, 0.2958, 0.7, 0.2498, 0.7225, 0.2308, 0.9507, 0.3009, 0.9802, 0.3125, 0.9841, 0.355, 0.9583, 0.3394, 0.08917, 0.7302, 0.1146, 0.7207, 0.1199, 0.7434, 0.09365, 0.7517, 0.8453, 0.765, 0.8212, 0.7482, 0.8236, 0.7288, 0.849, 0.7441, 0.8625, 0.8007, 0.8453, 0.765, 0.849, 0.7441, 0.8675, 0.7766, 0.747, 0.5051, 0.7077, 0.5099, 0.7139, 0.4715, 0.7501, 0.4618, 0.7077, 0.5099, 0.6655, 0.5221, 0.6642, 0.5028, 0.7139, 0.4715, 0.2753, 0.8702, 0.2753, 0.9318, 0.261, 0.9088, 0.2644, 0.8497, 0.7501, 0.4618, 0.7139, 0.4715, 0.7277, 0.4484, 0.7581, 0.4352, 0.8236, 0.7288, 0.7898, 0.7545, 0.7939, 0.7258, 0.8266, 0.7088, 0.1306, 0.4116, 0.08566, 0.376, 0.1271, 0.3818, 0.1577, 0.4215, 0.1577, 0.4215, 0.1271, 0.3818, 0.1788, 0.3804, 0.1924, 0.4223, 0.8266, 0.7088, 0.7939, 0.7258, 0.8002, 0.6945, 0.8307, 0.6886, 0.8675, 0.7766, 0.849, 0.7441, 0.8529, 0.7232, 0.8728, 0.7512, 0.849, 0.7441, 0.8236, 0.7288, 0.8266, 0.7088, 0.8529, 0.7232, 0.8529, 0.7232, 0.8266, 0.7088, 0.8307, 0.6886, 0.8574, 0.702, 0.8728, 0.7512, 0.8529, 0.7232, 0.8574, 0.702, 0.8788, 0.7243, 0.8944, 0.5837, 0.8715, 0.5663, 0.868, 0.5245, 0.8932, 0.5407, 0.8715, 0.5663, 0.8464, 0.5573, 0.8412, 0.5178, 0.868, 0.5245, 0.868, 0.5245, 0.8412, 0.5178, 0.8399, 0.4841, 0.8685, 0.4884, 0.8932, 0.5407, 0.868, 0.5245, 0.8685, 0.4884, 0.8958, 0.5024, 0.8464, 0.5573, 0.8197, 0.5725, 0.8144, 0.535, 0.8412, 0.5178, 0.8197, 0.5725, 0.8022, 0.5933, 0.7953, 0.5717, 0.8144, 0.535, 0.2682, 0.04673, 0.2916, 0.07755, 0.258, 0.06392, 0.2411, 0.02551, 0.8412, 0.5178, 0.8144, 0.535, 0.8132, 0.5005, 0.8399, 0.4841, 0.8399, 0.4841, 0.8132, 0.5005, 0.817, 0.4675, 0.8423, 0.4565, 0.2411, 0.02551, 0.258, 0.06392, 0.2102, 0.05875, 0.2059, 0.01629, 0.2059, 0.01629, 0.2102, 0.05875, 0.1563, 0.06032, 0.1677, 0.01587, 0.07959, 0.454, 0.108, 0.4558, 0.1138, 0.4843, 0.08344, 0.4728, 0.8958, 0.5024, 0.8685, 0.4884, 0.8722, 0.4588, 0.9015, 0.4692, 0.8685, 0.4884, 0.8399, 0.4841, 0.8423, 0.4565, 0.8722, 0.4588, 0.8722, 0.4588, 0.8423, 0.4565, 0.8473, 0.4352, 0.8779, 0.4363, 0.9015, 0.4692, 0.8722, 0.4588, 0.8779, 0.4363, 0.909, 0.4423, 0.6298, 0.2239, 0.6236, 0.2456, 0.6122, 0.1858, 0.625, 0.1765, 0.3066, 0.3425, 0.2769, 0.3613, 0.2835, 0.294, 0.3197, 0.2831, 0.3197, 0.2831, 0.2835, 0.294, 0.2804, 0.2119, 0.3197, 0.2087, 0.625, 0.1765, 0.6122, 0.1858, 0.6107, 0.1173, 0.6245, 0.1131, 0.2769, 0.3613, 0.2315, 0.3737, 0.2298, 0.303, 0.2835, 0.294, 0.2315, 0.3737, 0.1788, 0.3804, 0.1681, 0.3092, 0.2298, 0.303, 0.2298, 0.303, 0.1681, 0.3092, 0.1603, 0.2212, 0.2242, 0.2163, 0.2835, 0.294, 0.2298, 0.303, 0.2242, 0.2163, 0.2804, 0.2119, 0.2804, 0.2119, 0.2242, 0.2163, 0.2169, 0.1296, 0.2717, 0.13, 0.2242, 0.2163, 0.1603, 0.2212, 0.1548, 0.133, 0.2169, 0.1296, 0.2169, 0.1296, 0.1548, 0.133, 0.1563, 0.06032, 0.2102, 0.05875, 0.2717, 0.13, 0.2169, 0.1296, 0.2102, 0.05875, 0.258, 0.06392, 0.6245, 0.1131, 0.6107, 0.1173, 0.6177, 0.05327, 0.6297, 0.0545, 0.3197, 0.2087, 0.2804, 0.2119, 0.2717, 0.13, 0.31, 0.1349, 0.31, 0.1349, 0.2717, 0.13, 0.258, 0.06392, 0.2916, 0.07755, 0.8018, 0.6335, 0.7898, 0.6218, 0.7953, 0.5717, 0.8022, 0.5933, 0.4193, 0.1523, 0.4035, 0.1405, 0.4195, 0.1162, 0.4325, 0.1321, 0.4035, 0.1405, 0.3853, 0.1267, 0.4045, 0.09755, 0.4195, 0.1162, 0.4195, 0.1162, 0.4045, 0.09755, 0.43, 0.07886, 0.4407, 0.1005, 0.4325, 0.1321, 0.4195, 0.1162, 0.4407, 0.1005, 0.4501, 0.1191, 0.3853, 0.1267, 0.3678, 0.1118, 0.3898, 0.07747, 0.4045, 0.09755, 0.9164, 0.5909, 0.8944, 0.5837, 0.8932, 0.5407, 0.9163, 0.551, 0.9163, 0.551, 0.8932, 0.5407, 0.8958, 0.5024, 0.9197, 0.5149, 0.4045, 0.09755, 0.3898, 0.07747, 0.4191, 0.05554, 0.43, 0.07886, 0.43, 0.07886, 0.4191, 0.05554, 0.4532, 0.04398, 0.4596, 0.06896, 0.4191, 0.05554, 0.4124, 0.03308, 0.4465, 0.02003, 0.4532, 0.04398, 0.4532, 0.04398, 0.4465, 0.02003, 0.4808, 0.01587, 0.488, 0.0402, 0.4596, 0.06896, 0.4532, 0.04398, 0.488, 0.0402, 0.4904, 0.06569, 0.4501, 0.1191, 0.4407, 0.1005, 0.4655, 0.0922, 0.4706, 0.1122, 0.4407, 0.1005, 0.43, 0.07886, 0.4596, 0.06896, 0.4655, 0.0922, 0.4655, 0.0922, 0.4596, 0.06896, 0.4904, 0.06569, 0.4916, 0.08944, 0.4706, 0.1122, 0.4655, 0.0922, 0.4916, 0.08944, 0.4925, 0.1099, 0.5621, 0.2668, 0.5693, 0.2788, 0.5594, 0.303, 0.5523, 0.2869, 0.5693, 0.2788, 0.5752, 0.2929, 0.5657, 0.3218, 0.5594, 0.303, 0.5594, 0.303, 0.5657, 0.3218, 0.5492, 0.3403, 0.5437, 0.3186, 0.5523, 0.2869, 0.5594, 0.303, 0.5437, 0.3186, 0.5376, 0.2999, 0.883, 0.8564, 0.8715, 0.8474, 0.8769, 0.8236, 0.8881, 0.8342, 0.8715, 0.8474, 0.8573, 0.8248, 0.8625, 0.8007, 0.8769, 0.8236, 0.8769, 0.8236, 0.8625, 0.8007, 0.8675, 0.7766, 0.8823, 0.799, 0.5657, 0.3218, 0.5686, 0.3422, 0.5521, 0.3638, 0.5492, 0.3403, 0.5492, 0.3403, 0.5521, 0.3638, 0.5273, 0.3752, 0.5256, 0.3501, 0.8823, 0.799, 0.8675, 0.7766, 0.8728, 0.7512, 0.8881, 0.7725, 0.5273, 0.3752, 0.5216, 0.3994, 0.4922, 0.4034, 0.4962, 0.3789, 0.5256, 0.3501, 0.5273, 0.3752, 0.4962, 0.3789, 0.4971, 0.3533, 0.5376, 0.2999, 0.5437, 0.3186, 0.5223, 0.3268, 0.5187, 0.3068, 0.5437, 0.3186, 0.5492, 0.3403, 0.5256, 0.3501, 0.5223, 0.3268, 0.5223, 0.3268, 0.5256, 0.3501, 0.4971, 0.3533, 0.4972, 0.3295, 0.5187, 0.3068, 0.5223, 0.3268, 0.4972, 0.3295, 0.4971, 0.309, 0.4971, 0.309, 0.4972, 0.3295, 0.471, 0.328, 0.4751, 0.3078, 0.4972, 0.3295, 0.4971, 0.3533, 0.4662, 0.3515, 0.471, 0.328, 0.471, 0.328, 0.4662, 0.3515, 0.4362, 0.3429, 0.4458, 0.3208, 0.4751, 0.3078, 0.471, 0.328, 0.4458, 0.3208, 0.4543, 0.3018, 0.4971, 0.3533, 0.4962, 0.3789, 0.4615, 0.3767, 0.4662, 0.3515, 0.4962, 0.3789, 0.4922, 0.4034, 0.4586, 0.4009, 0.4615, 0.3767, 0.4615, 0.3767, 0.4586, 0.4009, 0.4247, 0.3894, 0.4272, 0.3667, 0.4662, 0.3515, 0.4615, 0.3767, 0.4272, 0.3667, 0.4362, 0.3429, 0.4362, 0.3429, 0.4272, 0.3667, 0.397, 0.3462, 0.41, 0.3254, 0.7467, 0.2917, 0.7258, 0.3109, 0.7234, 0.2757, 0.7438, 0.2591, 0.7438, 0.2591, 0.7234, 0.2757, 0.7225, 0.2308, 0.7424, 0.2186, 0.41, 0.3254, 0.397, 0.3462, 0.3733, 0.3129, 0.3894, 0.2972, 0.4543, 0.3018, 0.4458, 0.3208, 0.4239, 0.3062, 0.4361, 0.2896, 0.4458, 0.3208, 0.4362, 0.3429, 0.41, 0.3254, 0.4239, 0.3062, 0.4239, 0.3062, 0.41, 0.3254, 0.3894, 0.2972, 0.4068, 0.2826, 0.4361, 0.2896, 0.4239, 0.3062, 0.4068, 0.2826, 0.422, 0.27, 0.422, 0.27, 0.4068, 0.2826, 0.3958, 0.2498, 0.4129, 0.2429, 0.4068, 0.2826, 0.3894, 0.2972, 0.3761, 0.2579, 0.3958, 0.2498, 0.3958, 0.2498, 0.3761, 0.2579, 0.3708, 0.2123, 0.3914, 0.2119, 0.4129, 0.2429, 0.3958, 0.2498, 0.3914, 0.2119, 0.4093, 0.2115, 0.3894, 0.2972, 0.3733, 0.3129, 0.3578, 0.2666, 0.3761, 0.2579, 0.7424, 0.2186, 0.7225, 0.2308, 0.723, 0.1767, 0.7425, 0.1705, 0.7425, 0.1705, 0.723, 0.1767, 0.7248, 0.1194, 0.744, 0.1204, 0.3761, 0.2579, 0.3578, 0.2666, 0.3515, 0.2128, 0.3708, 0.2123, 0.3708, 0.2123, 0.3515, 0.2128, 0.3548, 0.1588, 0.3739, 0.1666, 0.744, 0.1204, 0.7248, 0.1194, 0.7275, 0.06605, 0.7467, 0.07469, 0.9204, 0.6335, 0.8998, 0.6301, 0.8944, 0.5837, 0.9164, 0.5909, 0.3739, 0.1666, 0.3548, 0.1588, 0.3678, 0.1118, 0.3853, 0.1267, 0.4093, 0.2115, 0.3914, 0.2119, 0.394, 0.1737, 0.4114, 0.1799, 0.3914, 0.2119, 0.3708, 0.2123, 0.3739, 0.1666, 0.394, 0.1737, 0.394, 0.1737, 0.3739, 0.1666, 0.3853, 0.1267, 0.4035, 0.1405, 0.4114, 0.1799, 0.394, 0.1737, 0.4035, 0.1405, 0.4193, 0.1523, 0.5594, 0.1491, 0.566, 0.1367, 0.5723, 0.1696, 0.5658, 0.1763, 0.566, 0.1367, 0.5713, 0.1224, 0.5768, 0.1619, 0.5723, 0.1696, 0.01587, 0.6798, 0.02392, 0.6778, 0.02791, 0.7049, 0.01931, 0.7029, 0.5658, 0.1763, 0.5723, 0.1696, 0.5748, 0.2076, 0.5682, 0.2078, 0.02013, 0.6513, 0.03216, 0.6414, 0.03622, 0.6706, 0.02392, 0.6778, 0.9349, 0.08492, 0.9488, 0.07027, 0.9482, 0.1238, 0.9327, 0.1316, 0.9327, 0.1316, 0.9482, 0.1238, 0.9494, 0.1856, 0.9334, 0.1856, 0.02392, 0.6778, 0.03622, 0.6706, 0.04075, 0.7017, 0.02791, 0.7049, 0.02791, 0.7049, 0.04075, 0.7017, 0.0455, 0.7326, 0.03178, 0.7302, 0.9334, 0.1856, 0.9494, 0.1856, 0.9491, 0.2474, 0.9343, 0.2395, 0.9343, 0.2395, 0.9491, 0.2474, 0.9507, 0.3009, 0.938, 0.2861, 0.8775, 0.8788, 0.8657, 0.8717, 0.8715, 0.8474, 0.883, 0.8564, 0.5682, 0.2078, 0.5748, 0.2076, 0.5741, 0.2457, 0.5672, 0.2393, 0.5748, 0.2076, 0.579, 0.2075, 0.579, 0.2532, 0.5741, 0.2457, 0.5741, 0.2457, 0.579, 0.2532, 0.5752, 0.2929, 0.5693, 0.2788, 0.5672, 0.2393, 0.5741, 0.2457, 0.5693, 0.2788, 0.5621, 0.2668, 0.4925, 0.1099, 0.4916, 0.08944, 0.5168, 0.09101, 0.5141, 0.1112, 0.4916, 0.08944, 0.4904, 0.06569, 0.5191, 0.06758, 0.5168, 0.09101, 0.5168, 0.09101, 0.5191, 0.06758, 0.5431, 0.07624, 0.5386, 0.09825, 0.5141, 0.1112, 0.5168, 0.09101, 0.5386, 0.09825, 0.5334, 0.1172, 0.4904, 0.06569, 0.488, 0.0402, 0.5193, 0.04245, 0.5191, 0.06758, 0.488, 0.0402, 0.4808, 0.01587, 0.5108, 0.01854, 0.5193, 0.04245, 0.0212, 0.562, 0.0378, 0.5385, 0.04125, 0.5642, 0.02503, 0.5884, 0.5191, 0.06758, 0.5193, 0.04245, 0.5446, 0.05264, 0.5431, 0.07624, 0.5431, 0.07624, 0.5446, 0.05264, 0.5621, 0.07349, 0.5604, 0.09394, 0.02503, 0.5884, 0.04125, 0.5642, 0.04438, 0.59, 0.02855, 0.6144, 0.02855, 0.6144, 0.04438, 0.59, 0.0478, 0.6179, 0.03216, 0.6414, 0.01664, 0.6266, 0.02855, 0.6144, 0.03216, 0.6414, 0.02013, 0.6513, 0.5334, 0.1172, 0.5386, 0.09825, 0.555, 0.113, 0.5486, 0.1295, 0.5386, 0.09825, 0.5431, 0.07624, 0.5604, 0.09394, 0.555, 0.113, 0.555, 0.113, 0.5604, 0.09394, 0.5713, 0.1224, 0.566, 0.1367, 0.5486, 0.1295, 0.555, 0.113, 0.566, 0.1367, 0.5594, 0.1491])
me_cube.materials.append(mat_material)
me_cube.use_mirror_vertex_groups = False
me_cube.update()

# ---- objects
ob_meatbone = bpy.data.objects.new('meatbone', me_cube)

# ---- transforms, parenting, visibility, modifiers, constraints
ob_meatbone.location = (0.005388, 0.0, 0.4427)
ob_meatbone.scale = (0.112, 0.05438, 0.3172)
ob_meatbone.lock_rotations_4d = False
ob_meatbone.empty_display_type = 'ARROWS'
ob_meatbone.lineart.crease_threshold = 0.0
_m = ob_meatbone.modifiers.new('Auto Smooth', 'NODES')
_m.node_group = ng_auto_smooth
_gi = [s.identifier for s in ng_auto_smooth.interface.items_tree if s.item_type == 'SOCKET' and s.in_out == 'INPUT']
_m[_gi[1]] = 3.142  # Angle

# ---- collection membership
col_collection.objects.link(ob_meatbone)

# ---- scene / render settings (as saved in the file)
scene.frame_start = 1; scene.frame_end = 250; scene.frame_set(1)
scene.render.engine = 'BLENDER_EEVEE_NEXT'
scene.cycles.sampling_pattern = 'TABULATED_SOBOL'
scene.cycles.use_light_tree = False
scene.view_settings.view_transform = 'Filmic'
bpy.context.view_layer.update()

# ---- added for rendering (the .blend has no active camera and no usable light): camera, sun
cam_auto = bpy.data.cameras.new('AutoCamera')
cam_auto.lens = 50.0
cam_auto.sensor_width = 36.0
cam_auto.clip_end = 1000.0
ob_auto_camera = bpy.data.objects.new('AutoCamera', cam_auto)
scene.collection.objects.link(ob_auto_camera)
ob_auto_camera.location = (0.761357, -0.895242, 0.964049)
ob_auto_camera.rotation_euler = (1.09748, -7.21219e-08, 0.694738)
scene.camera = ob_auto_camera
light_auto_sun = bpy.data.lights.new('AutoSun', 'SUN')
light_auto_sun.energy = 3.0
light_auto_sun.angle = 0.0523599
ob_auto_sun = bpy.data.objects.new('AutoSun', light_auto_sun)
scene.collection.objects.link(ob_auto_sun)
ob_auto_sun.rotation_euler = (0.872665, 0.174533, 0.523599)
bpy.context.view_layer.update()
